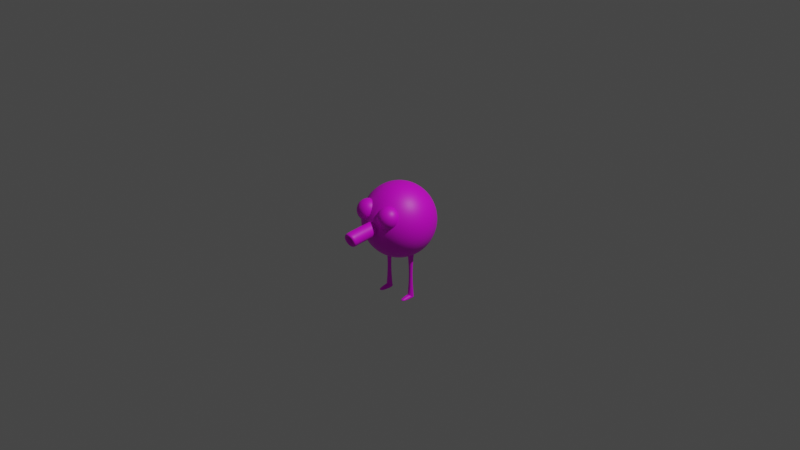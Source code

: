 # Source: qbert.blend  (saved by Blender 2.82.7; exported with 4.5.12 LTS)
import bpy
from mathutils import Matrix  # noqa: F401  (used for matrix-valued properties, if any)

bpy.ops.wm.read_factory_settings(use_empty=True)
scene = bpy.context.scene
scene.name = 'Scene'

# ---- collections
col_collection = bpy.data.collections.new('Collection'); scene.collection.children.link(col_collection)

# ---- images (referenced by path relative to the original .blend; pixels are not part of the script)
import os
ASSET_DIR = os.environ.get("B2B_ASSET_DIR", "")  # directory of the original .blend (textures are referenced by path, not embedded)
HERE = os.path.dirname(os.path.abspath(__file__))  # packed textures are extracted next to this script under _unpacked/

def load_image(name, relpath, width, height, colorspace="sRGB"):
    """Load a texture the original file referenced (path relative to the .blend, or extracted next to this script)."""
    p = next((c for c in (os.path.join(HERE, relpath), os.path.join(ASSET_DIR, relpath)) if relpath and os.path.exists(c)), "")
    if p:
        img = bpy.data.images.load(p, check_existing=True)
        img.name = name
    else:  # same state as the original file: an image datablock whose file is absent (Cycles renders it pink)
        img = bpy.data.images.new(name, width, height)
        img.source = "FILE"
        img.filepath = "//" + (relpath or name)
    img.colorspace_settings.name = colorspace
    return img
img_material_001_base_color = load_image('Material.001 Base Color', 'Material.001 Base Color.png', 1024, 1024, 'sRGB')

# ---- materials (node trees are filled in below, after node groups)
mat_material_001 = bpy.data.materials.new('Material.001')
mat_material_001.use_transparent_shadow = False

# ---- material node trees
mat_material_001.use_nodes = True; mat_material_001.node_tree.nodes.clear()
_N = mat_material_001.node_tree.nodes; _L = mat_material_001.node_tree.links
n0 = _N.new('ShaderNodeOutputMaterial'); n0.name = 'Material Output'; n0.location = (300, 300)
n1 = _N.new('ShaderNodeBsdfPrincipled'); n1.name = 'Principled BSDF'; n1.location = (10, 300)
n1.distribution = 'GGX'
n1.subsurface_method = 'BURLEY'
n1.inputs[3].default_value = 1.45
n1.inputs[27].default_value = (0.0, 0.0, 0.0, 1.0)
n1.inputs[28].default_value = 1.0
n2 = _N.new('ShaderNodeTexImage'); n2.name = 'Image Texture'; n2.location = (-280, 280)
n2.image = img_material_001_base_color
_L.new(n1.outputs[0], n0.inputs[0])
_L.new(n2.outputs[0], n1.inputs[0])
n0.is_active_output = True

# ---- world
world_world = bpy.data.worlds.new('World'); scene.world = world_world
world_world.use_nodes = True; world_world.node_tree.nodes.clear()
_N = world_world.node_tree.nodes; _L = world_world.node_tree.links
n0 = _N.new('ShaderNodeOutputWorld'); n0.name = 'World Output'; n0.location = (300, 300)
n1 = _N.new('ShaderNodeBackground'); n1.name = 'Background'; n1.location = (10, 300)
n1.inputs[0].default_value = (0.05088, 0.05088, 0.05088, 1.0)
_L.new(n1.outputs[0], n0.inputs[0])
n0.is_active_output = True
world_world.color = (0.05088, 0.05088, 0.05088)
world_world.use_sun_shadow = False
world_world.sun_shadow_jitter_overblur = 0.0

# ---- cameras
cam_camera = bpy.data.cameras.new('Camera')
cam_camera.clip_end = 100.0
cam_camera.ortho_scale = 7.314

# ---- lights
light_light = bpy.data.lights.new('Light', 'POINT')
light_light.transmission_factor = 0.0
light_light.energy = 1000.0
light_light.shadow_soft_size = 0.1
light_light.shadow_maximum_resolution = 0.006
light_light.use_absolute_resolution = True

# ---- meshes
me_cube_004 = bpy.data.meshes.new('Cube.004')
me_cube_004.from_pydata([(-0.025, -0.025, -0.01345), (-0.01343, -0.02618, 0.01345), (-0.025, 0.025, -0.01616), (-0.025, 0.025, 0.01616), (0.025, -0.025, -0.01345), (0.01245, -0.02598, 0.01345), (0.025, 0.025, -0.0159), (0.025, 0.025, 0.0159), (-0.02207, -0.07564, -0.01202), (-0.007846, -0.07564, -0.0007806), (0.008783, -0.07564, -1.851e-06), (0.01826, -0.07564, -0.01128), (-0.09597, 0.1614, 0.6375), (-0.09597, 0.1979, 0.59), (-0.09597, 0.2208, 0.5346), (-0.09597, 0.2286, 0.4753), (-0.09597, 0.2208, 0.4159), (-0.09597, 0.1979, 0.3605), (-0.09597, 0.1614, 0.313), (-0.09597, 0.1139, 0.2766), (-0.09597, 0.05854, 0.2536), (-0.07325, 0.05402, 0.6969), (-0.05207, 0.1051, 0.674), (-0.03389, 0.149, 0.6375), (-0.01993, 0.1827, 0.59), (-0.01116, 0.2039, 0.5346), (-0.008171, 0.2111, 0.4753), (-0.01116, 0.2039, 0.4159), (-0.01993, 0.1827, 0.3605), (-0.03389, 0.149, 0.313), (-0.05207, 0.1051, 0.2766), (-0.07325, 0.05402, 0.2536), (-0.05398, 0.04115, 0.6969), (-0.01485, 0.08028, 0.674), (0.01875, 0.1139, 0.6375), (0.04453, 0.1397, 0.59), (0.06073, 0.1559, 0.5346), (0.06626, 0.1614, 0.4753), (0.06074, 0.1559, 0.4159), (0.04453, 0.1397, 0.3605), (0.01875, 0.1139, 0.313), (-0.01485, 0.08028, 0.2766), (-0.05398, 0.04115, 0.2536), (-0.04111, 0.02188, 0.6969), (0.01001, 0.04306, 0.674), (0.05391, 0.06124, 0.6375), (0.0876, 0.0752, 0.59), (0.1088, 0.08397, 0.5346), (0.116, 0.08696, 0.4753), (0.1088, 0.08397, 0.4159), (0.0876, 0.0752, 0.3605), (0.05391, 0.06124, 0.313), (0.01001, 0.04306, 0.2766), (-0.04111, 0.02188, 0.2536), (-0.03659, -0.0008398, 0.6969), (0.01875, -0.0008398, 0.674), (0.06626, -0.0008398, 0.6375), (0.1027, -0.0008399, 0.59), (0.1256, -0.0008399, 0.5346), (0.1335, -0.0008398, 0.4753), (0.1256, -0.0008398, 0.4159), (0.1027, -0.0008399, 0.3605), (0.06626, -0.0008398, 0.313), (0.01875, -0.0008398, 0.2766), (-0.03659, -0.0008398, 0.2536), (-0.04111, -0.02356, 0.6969), (0.01001, -0.04474, 0.674), (0.05391, -0.06292, 0.6375), (0.0876, -0.07688, 0.59), (0.1088, -0.08565, 0.5346), (0.116, -0.08864, 0.4753), (0.1088, -0.08565, 0.4159), (0.0876, -0.07688, 0.3605), (0.05391, -0.06292, 0.313), (0.01001, -0.04474, 0.2766), (-0.04111, -0.02356, 0.2536), (-0.05398, -0.04283, 0.6969), (-0.01485, -0.08196, 0.674), (0.01875, -0.1156, 0.6375), (0.04453, -0.1413, 0.59), (0.06073, -0.1575, 0.5346), (0.06626, -0.1631, 0.4753), (0.06073, -0.1575, 0.4159), (0.04453, -0.1413, 0.3605), (0.01875, -0.1156, 0.313), (-0.01485, -0.08196, 0.2766), (-0.05398, -0.04283, 0.2536), (-0.07325, -0.0557, 0.6969), (-0.05207, -0.1068, 0.674), (-0.03389, -0.1507, 0.6375), (-0.01993, -0.1844, 0.59), (-0.01116, -0.2056, 0.5346), (-0.008171, -0.2128, 0.4753), (-0.01116, -0.2056, 0.4159), (-0.01993, -0.1844, 0.3605), (-0.03389, -0.1507, 0.313), (-0.05207, -0.1068, 0.2766), (-0.07325, -0.0557, 0.2536), (-0.09597, -0.06022, 0.6969), (-0.09597, -0.1156, 0.674), (-0.09597, -0.1631, 0.6375), (-0.09597, -0.1995, 0.59), (-0.09597, -0.2225, 0.5346), (-0.09597, -0.2303, 0.4753), (-0.09597, -0.2225, 0.4159), (-0.09597, -0.1995, 0.3605), (-0.09597, -0.1631, 0.313), (-0.09597, -0.1156, 0.2766), (-0.09597, -0.06022, 0.2536), (-0.1187, -0.0557, 0.6969), (-0.1399, -0.1068, 0.674), (-0.1581, -0.1507, 0.6375), (-0.172, -0.1844, 0.59), (-0.1808, -0.2056, 0.5346), (-0.1838, -0.2128, 0.4753), (-0.1808, -0.2056, 0.4159), (-0.172, -0.1844, 0.3605), (-0.1581, -0.1507, 0.313), (-0.1399, -0.1068, 0.2766), (-0.1187, -0.0557, 0.2536), (-0.138, -0.04283, 0.6969), (-0.1771, -0.08196, 0.674), (-0.2107, -0.1156, 0.6375), (-0.2365, -0.1413, 0.59), (-0.2527, -0.1575, 0.5346), (-0.2582, -0.1631, 0.4753), (-0.2527, -0.1575, 0.4159), (-0.2365, -0.1413, 0.3605), (-0.2107, -0.1156, 0.313), (-0.1771, -0.08196, 0.2766), (-0.138, -0.04283, 0.2536), (-0.1508, -0.02356, 0.6969), (-0.202, -0.04474, 0.674), (-0.2459, -0.06292, 0.6375), (-0.2795, -0.07688, 0.59), (-0.3007, -0.08565, 0.5346), (-0.3079, -0.08864, 0.4753), (-0.3007, -0.08565, 0.4159), (-0.2795, -0.07688, 0.3605), (-0.2459, -0.06292, 0.313), (-0.202, -0.04474, 0.2766), (-0.1508, -0.02356, 0.2536), (-0.1554, -0.0008398, 0.6969), (-0.2107, -0.0008398, 0.674), (-0.2582, -0.0008398, 0.6375), (-0.2947, -0.0008397, 0.59), (-0.3176, -0.0008398, 0.5346), (-0.3254, -0.0008397, 0.4753), (-0.3176, -0.0008397, 0.4159), (-0.2947, -0.0008398, 0.3605), (-0.2582, -0.0008398, 0.313), (-0.2107, -0.0008398, 0.2766), (-0.1554, -0.0008398, 0.2536), (-0.1508, 0.02188, 0.6969), (-0.202, 0.04306, 0.674), (-0.2459, 0.06124, 0.6375), (-0.2795, 0.0752, 0.59), (-0.3007, 0.08397, 0.5346), (-0.3079, 0.08696, 0.4753), (-0.3007, 0.08397, 0.4159), (-0.2795, 0.0752, 0.3605), (-0.2459, 0.06124, 0.313), (-0.202, 0.04306, 0.2766), (-0.1508, 0.02188, 0.2536), (-0.138, 0.04115, 0.6969), (-0.1771, 0.08028, 0.674), (-0.2107, 0.1139, 0.6375), (-0.2365, 0.1397, 0.59), (-0.2527, 0.1559, 0.5346), (-0.2582, 0.1614, 0.4753), (-0.2527, 0.1559, 0.4159), (-0.2365, 0.1397, 0.3605), (-0.2107, 0.1139, 0.313), (-0.1771, 0.08028, 0.2766), (-0.138, 0.04115, 0.2536), (-0.1187, 0.05402, 0.6969), (-0.1399, 0.1051, 0.674), (-0.1581, 0.149, 0.6375), (-0.172, 0.1827, 0.59), (-0.1808, 0.2039, 0.5346), (-0.1838, 0.2111, 0.4753), (-0.1808, 0.2039, 0.4159), (-0.172, 0.1827, 0.3605), (-0.1581, 0.149, 0.313), (-0.1399, 0.1051, 0.2766), (-0.1187, 0.05402, 0.2536), (-0.09597, -0.0008399, 0.7047), (-0.09597, 0.05854, 0.6969), (-0.09597, 0.1139, 0.674), (-0.09597, -0.0008398, 0.2458), (-0.09424, -0.2727, 0.5229), (-0.09424, -0.3661, 0.5153), (-0.07709, -0.2725, 0.5195), (-0.07709, -0.3656, 0.5119), (-0.06257, -0.2717, 0.5098), (-0.06257, -0.3639, 0.5022), (-0.05289, -0.2705, 0.4953), (-0.05289, -0.3615, 0.4878), (-0.0495, -0.2692, 0.4782), (-0.0495, -0.3585, 0.4709), (-0.05292, -0.2678, 0.4611), (-0.05292, -0.3554, 0.4539), (-0.06262, -0.2666, 0.4466), (-0.06262, -0.3527, 0.4396), (-0.07715, -0.2658, 0.4369), (-0.07715, -0.3508, 0.43), (-0.09428, -0.2655, 0.4335), (-0.09428, -0.3502, 0.4266), (-0.1114, -0.2658, 0.4369), (-0.1114, -0.3509, 0.4299), (-0.126, -0.2665, 0.4465), (-0.126, -0.3527, 0.4395), (-0.1357, -0.2677, 0.461), (-0.1357, -0.3555, 0.4538), (-0.1391, -0.2691, 0.4782), (-0.1391, -0.3586, 0.4708), (-0.1357, -0.2704, 0.4953), (-0.1357, -0.3616, 0.4878), (-0.126, -0.2716, 0.5098), (-0.126, -0.364, 0.5022), (-0.1114, -0.2724, 0.5195), (-0.1114, -0.3656, 0.5119), (-0.09435, -0.2145, 0.5276), (-0.07725, -0.2143, 0.5242), (-0.06276, -0.2136, 0.5145), (-0.0531, -0.2124, 0.5), (-0.04972, -0.2111, 0.483), (-0.05312, -0.2097, 0.4659), (-0.06281, -0.2085, 0.4515), (-0.0773, -0.2077, 0.4418), (-0.09439, -0.2074, 0.4384), (-0.1115, -0.2076, 0.4418), (-0.126, -0.2084, 0.4514), (-0.1357, -0.2095, 0.4659), (-0.1391, -0.2109, 0.483), (-0.1357, -0.2122, 0.5), (-0.126, -0.2134, 0.5145), (-0.1115, -0.2142, 0.5242), (-0.09422, -0.3191, 0.5199), (-0.07706, -0.3187, 0.5165), (-0.06253, -0.3176, 0.5069), (-0.05284, -0.3159, 0.4924), (-0.04944, -0.3139, 0.4754), (-0.05287, -0.3119, 0.4583), (-0.06258, -0.3102, 0.4439), (-0.07711, -0.3091, 0.4342), (-0.09426, -0.3087, 0.4308), (-0.1114, -0.309, 0.4342), (-0.126, -0.3102, 0.4438), (-0.1357, -0.3119, 0.4583), (-0.1391, -0.3139, 0.4753), (-0.1357, -0.3159, 0.4924), (-0.126, -0.3176, 0.5069), (-0.1114, -0.3187, 0.5166), (-0.09422, -0.3438, 0.517), (-0.07707, -0.3432, 0.5136), (-0.06254, -0.3415, 0.504), (-0.05285, -0.339, 0.4897), (-0.04946, -0.3361, 0.4728), (-0.05288, -0.3332, 0.4559), (-0.06259, -0.3308, 0.4415), (-0.07712, -0.3292, 0.4319), (-0.09426, -0.3286, 0.4285), (-0.1114, -0.3292, 0.4319), (-0.126, -0.3308, 0.4414), (-0.1357, -0.3333, 0.4558), (-0.1391, -0.3362, 0.4727), (-0.1357, -0.3391, 0.4897), (-0.126, -0.3416, 0.504), (-0.1114, -0.3432, 0.5136), (-0.09219, -0.33, 0.4855), (-0.09423, -0.3301, 0.4859), (-0.09046, -0.3297, 0.4843), (-0.0893, -0.3292, 0.4826), (-0.0889, -0.3287, 0.4807), (-0.08931, -0.3282, 0.4787), (-0.09046, -0.3277, 0.477), (-0.09219, -0.3274, 0.4759), (-0.09423, -0.3273, 0.4755), (-0.09628, -0.3274, 0.4759), (-0.09801, -0.3277, 0.477), (-0.09917, -0.3282, 0.4787), (-0.09958, -0.3287, 0.4806), (-0.09917, -0.3292, 0.4826), (-0.09801, -0.3297, 0.4843), (-0.09627, -0.33, 0.4855), (-0.06255, -0.3897, 0.4977), (-0.05286, -0.3861, 0.4836), (-0.07712, -0.3715, 0.4269), (-0.09426, -0.3706, 0.4236), (-0.09422, -0.393, 0.5104), (-0.07707, -0.3921, 0.5071), (-0.1391, -0.3819, 0.467), (-0.1357, -0.3862, 0.4836), (-0.05289, -0.3775, 0.4504), (-0.0626, -0.3739, 0.4363), (-0.126, -0.3739, 0.4362), (-0.1357, -0.3776, 0.4503), (-0.1114, -0.3922, 0.5071), (-0.04947, -0.3818, 0.467), (-0.1114, -0.3715, 0.4268), (-0.126, -0.3898, 0.4977), (-0.06989, -0.3948, 0.4888), (-0.08109, -0.3808, 0.4344), (-0.09421, -0.3974, 0.4986), (-0.1287, -0.3889, 0.4651), (-0.0625, -0.3853, 0.4525), (-0.1186, -0.3828, 0.4415), (-0.1074, -0.3968, 0.496), (-0.06247, -0.392, 0.478), (-0.09424, -0.3802, 0.4319), (-0.08103, -0.3967, 0.496), (-0.1261, -0.3922, 0.4779), (-0.06994, -0.3826, 0.4417), (-0.1261, -0.3856, 0.4524), (-0.05987, -0.3886, 0.4652), (-0.1074, -0.3809, 0.4343), (-0.1186, -0.395, 0.4888), (-0.08119, -0.3848, 0.4797), (-0.08718, -0.3773, 0.4506), (-0.09422, -0.3863, 0.4849), (-0.1127, -0.3817, 0.467), (-0.07722, -0.3797, 0.4602), (-0.1073, -0.3784, 0.4544), (-0.1013, -0.3859, 0.4836), (-0.0772, -0.3833, 0.4739), (-0.09423, -0.377, 0.4492), (-0.08716, -0.3859, 0.4836), (-0.1113, -0.3835, 0.4739), (-0.08121, -0.3783, 0.4544), (-0.1113, -0.3799, 0.4602), (-0.07581, -0.3815, 0.4671), (-0.1013, -0.3774, 0.4505), (-0.1073, -0.385, 0.4797), (-0.1838, 0.02049, -0.004377), (-0.1838, 0.02049, 0.2824), (-0.1766, 0.01905, -0.004377), (-0.1766, 0.01905, 0.2824), (-0.1704, 0.01495, -0.004377), (-0.1704, 0.01495, 0.2824), (-0.1663, 0.008809, -0.004377), (-0.1663, 0.008809, 0.2824), (-0.1649, 0.001565, -0.004377), (-0.1649, 0.001565, 0.2824), (-0.1663, -0.005678, -0.004377), (-0.1663, -0.005678, 0.2824), (-0.1704, -0.01182, -0.004377), (-0.1704, -0.01182, 0.2824), (-0.1766, -0.01592, -0.004377), (-0.1766, -0.01592, 0.2824), (-0.1838, -0.01736, -0.004377), (-0.1838, -0.01736, 0.2824), (-0.191, -0.01592, -0.004377), (-0.191, -0.01592, 0.2824), (-0.1972, -0.01182, -0.004377), (-0.1972, -0.01182, 0.2824), (-0.2013, -0.005678, -0.004377), (-0.2013, -0.005678, 0.2824), (-0.2027, 0.001565, -0.004377), (-0.2027, 0.001565, 0.2824), (-0.2013, 0.008809, -0.004377), (-0.2013, 0.008809, 0.2824), (-0.1972, 0.01495, -0.004377), (-0.1972, 0.01495, 0.2824), (-0.191, 0.01905, -0.004377), (-0.191, 0.01905, 0.2824), (-0.1838, 0.009085, 0.139), (-0.1809, 0.008513, 0.139), (-0.1785, 0.006883, 0.139), (-0.1768, 0.004443, 0.139), (-0.1763, 0.001565, 0.139), (-0.1768, -0.001312, 0.139), (-0.1785, -0.003752, 0.139), (-0.1809, -0.005382, 0.139), (-0.1838, -0.005954, 0.139), (-0.1867, -0.005382, 0.139), (-0.1891, -0.003752, 0.139), (-0.1907, -0.001312, 0.139), (-0.1913, 0.001565, 0.139), (-0.1907, 0.004443, 0.139), (-0.1891, 0.006883, 0.139), (-0.1867, 0.008513, 0.139), (6.544e-05, 0.02049, 0.001369), (6.544e-05, 0.02049, 0.2882), (0.007309, 0.01905, 0.001369), (0.007309, 0.01905, 0.2882), (0.01345, 0.01495, 0.001369), (0.01345, 0.01495, 0.2882), (0.01755, 0.008809, 0.001369), (0.01755, 0.008809, 0.2882), (0.01899, 0.001565, 0.001369), (0.01899, 0.001565, 0.2882), (0.01755, -0.005678, 0.001369), (0.01755, -0.005678, 0.2882), (0.01345, -0.01182, 0.001369), (0.01345, -0.01182, 0.2882), (0.007309, -0.01592, 0.001369), (0.007309, -0.01592, 0.2882), (6.544e-05, -0.01736, 0.001369), (6.544e-05, -0.01736, 0.2882), (-0.007178, -0.01592, 0.001369), (-0.007178, -0.01592, 0.2882), (-0.01332, -0.01182, 0.001369), (-0.01332, -0.01182, 0.2882), (-0.01742, -0.005678, 0.001369), (-0.01742, -0.005678, 0.2882), (-0.01886, 0.001565, 0.001369), (-0.01886, 0.001565, 0.2882), (-0.01742, 0.008809, 0.001369), (-0.01742, 0.008809, 0.2882), (-0.01332, 0.01495, 0.001369), (-0.01332, 0.01495, 0.2882), (-0.007178, 0.01905, 0.001369), (-0.007178, 0.01905, 0.2882), (6.544e-05, 0.008784, 0.1448), (0.002828, 0.008235, 0.1448), (0.00517, 0.00667, 0.1448), (0.006735, 0.004328, 0.1448), (0.007285, 0.001565, 0.1448), (0.006735, -0.001197, 0.1448), (0.00517, -0.003539, 0.1448), (0.002828, -0.005104, 0.1448), (6.544e-05, -0.005654, 0.1448), (-0.002697, -0.005104, 0.1448), (-0.005039, -0.003539, 0.1448), (-0.006604, -0.001197, 0.1448), (-0.007154, 0.001565, 0.1448), (-0.006604, 0.004328, 0.1448), (-0.005039, 0.00667, 0.1448), (-0.002697, 0.008235, 0.1448), (-0.2092, -0.02652, -0.01531), (-0.1974, -0.02772, 0.01226), (-0.2092, 0.02473, -0.01809), (-0.2092, 0.02473, 0.01503), (-0.158, -0.02652, -0.01531), (-0.1709, -0.02752, 0.01226), (-0.158, 0.02473, -0.01783), (-0.158, 0.02473, 0.01477), (-0.2062, -0.07843, -0.01384), (-0.1917, -0.07843, -0.002327), (-0.1746, -0.07843, -0.001529), (-0.1649, -0.07843, -0.01309), (-0.1446, -0.1624, 0.6203), (-0.1272, -0.1761, 0.6053), (-0.1176, -0.1885, 0.5835), (-0.1174, -0.1978, 0.5582), (-0.1266, -0.2024, 0.5334), (-0.1438, -0.2017, 0.5128), (-0.1664, -0.1958, 0.4996), (-0.1506, -0.1701, 0.6235), (-0.1381, -0.1905, 0.6112), (-0.1319, -0.2073, 0.5912), (-0.1329, -0.2181, 0.5666), (-0.1409, -0.2211, 0.5412), (-0.1547, -0.216, 0.5188), (-0.1723, -0.2035, 0.5028), (-0.1592, -0.1749, 0.6264), (-0.154, -0.1994, 0.6165), (-0.1526, -0.2189, 0.5982), (-0.1553, -0.2307, 0.5742), (-0.1617, -0.2328, 0.5482), (-0.1706, -0.225, 0.5241), (-0.1809, -0.2084, 0.5057), (-0.1692, -0.1761, 0.6285), (-0.1725, -0.2015, 0.6204), (-0.1768, -0.2217, 0.6033), (-0.1815, -0.2337, 0.5797), (-0.1858, -0.2355, 0.5533), (-0.1891, -0.2271, 0.528), (-0.1909, -0.2095, 0.5078), (-0.179, -0.1734, 0.6296), (-0.1907, -0.1965, 0.6223), (-0.2006, -0.2151, 0.6058), (-0.2072, -0.2266, 0.5824), (-0.2096, -0.229, 0.5558), (-0.2073, -0.222, 0.5299), (-0.2008, -0.2068, 0.5088), (-0.1872, -0.1672, 0.6293), (-0.2059, -0.1851, 0.6219), (-0.2204, -0.2003, 0.6052), (-0.2287, -0.2105, 0.5818), (-0.2294, -0.2141, 0.5552), (-0.2225, -0.2107, 0.5295), (-0.209, -0.2006, 0.5086), (-0.1926, -0.1585, 0.6279), (-0.2157, -0.1691, 0.6193), (-0.2333, -0.1793, 0.6018), (-0.2427, -0.1878, 0.5781), (-0.2423, -0.1932, 0.5517), (-0.2324, -0.1946, 0.5268), (-0.2143, -0.192, 0.5071), (-0.1942, -0.1487, 0.6255), (-0.2188, -0.1509, 0.6148), (-0.2373, -0.1556, 0.5959), (-0.2469, -0.1621, 0.5717), (-0.2463, -0.1694, 0.5459), (-0.2354, -0.1764, 0.5224), (-0.216, -0.1821, 0.5047), (-0.1919, -0.1392, 0.6224), (-0.2145, -0.1332, 0.6091), (-0.2317, -0.1325, 0.5885), (-0.2409, -0.1372, 0.5637), (-0.2407, -0.1464, 0.5385), (-0.2311, -0.1588, 0.5167), (-0.2137, -0.1726, 0.5017), (-0.1674, -0.1494, 0.6263), (-0.1909, -0.1855, 0.4956), (0.01961, -0.121, 0.6058), (0.03704, -0.1227, 0.5854), (0.04648, -0.1302, 0.5614), (0.0465, -0.1422, 0.5374), (0.03709, -0.157, 0.517), (0.0197, -0.1723, 0.5035), (-0.003045, -0.1858, 0.4987), (0.02184, -0.1298, 0.6106), (0.04114, -0.1389, 0.5944), (0.05184, -0.1514, 0.5731), (0.0523, -0.1652, 0.5501), (0.04246, -0.1782, 0.5288), (0.0238, -0.1886, 0.5124), (-0.000824, -0.1946, 0.5036), (0.02011, -0.1383, 0.6161), (0.03796, -0.1547, 0.6045), (0.04768, -0.1719, 0.5864), (0.0478, -0.1874, 0.5645), (0.03829, -0.1988, 0.5421), (0.02062, -0.2043, 0.5226), (-0.002548, -0.2031, 0.5091), (0.01471, -0.1452, 0.6215), (0.02797, -0.1674, 0.6144), (0.03463, -0.1886, 0.5993), (0.03367, -0.2055, 0.5784), (0.02524, -0.2155, 0.5549), (0.01063, -0.2171, 0.5325), (-0.007953, -0.21, 0.5144), (0.006441, -0.1495, 0.6258), (0.0127, -0.1754, 0.6224), (0.01468, -0.199, 0.6098), (0.01208, -0.2167, 0.5898), (0.005291, -0.2258, 0.5654), (-0.004645, -0.225, 0.5405), (-0.01622, -0.2143, 0.5188), (-0.003425, -0.1505, 0.6285), (-0.005532, -0.1772, 0.6274), (-0.009142, -0.2014, 0.6163), (-0.01371, -0.2193, 0.5968), (-0.01853, -0.2283, 0.572), (-0.02287, -0.2269, 0.5455), (-0.02608, -0.2153, 0.5215), (-0.01339, -0.148, 0.6291), (-0.02395, -0.1727, 0.6286), (-0.0332, -0.1955, 0.6178), (-0.03975, -0.213, 0.5985), (-0.04259, -0.2224, 0.5735), (-0.04129, -0.2224, 0.5467), (-0.03605, -0.2129, 0.5221), (-0.02194, -0.1425, 0.6276), (-0.03974, -0.1626, 0.6258), (-0.05383, -0.1823, 0.6142), (-0.06208, -0.1986, 0.5945), (-0.06322, -0.2091, 0.5698), (-0.05708, -0.2122, 0.5439), (-0.0446, -0.2074, 0.5206), (-0.02776, -0.1348, 0.6242), (-0.05051, -0.1483, 0.6194), (-0.0679, -0.1636, 0.6058), (-0.07731, -0.1784, 0.5855), (-0.07729, -0.1904, 0.5615), (-0.06785, -0.1979, 0.5375), (-0.05042, -0.1996, 0.5171), (-0.003142, -0.1252, 0.6194), (-0.02767, -0.1954, 0.5035)], [], [(0, 1, 3, 2), (2, 3, 7, 6), (6, 7, 5, 4), (5, 1, 9, 10), (2, 6, 4, 0), (7, 3, 1, 5), (11, 10, 9, 8), (4, 5, 10, 11), (1, 0, 8, 9), (0, 4, 11, 8), (15, 14, 25, 26), (12, 188, 22, 23), (19, 18, 29, 30), (16, 15, 26, 27), (13, 12, 23, 24), (20, 19, 30, 31), (187, 186, 21), (17, 16, 27, 28), (14, 13, 24, 25), (189, 20, 31), (188, 187, 21, 22), (18, 17, 28, 29), (31, 30, 41, 42), (21, 186, 32), (28, 27, 38, 39), (25, 24, 35, 36), (189, 31, 42), (22, 21, 32, 33), (29, 28, 39, 40), (26, 25, 36, 37), (23, 22, 33, 34), (30, 29, 40, 41), (27, 26, 37, 38), (24, 23, 34, 35), (34, 33, 44, 45), (41, 40, 51, 52), (38, 37, 48, 49), (35, 34, 45, 46), (42, 41, 52, 53), (32, 186, 43), (39, 38, 49, 50), (36, 35, 46, 47), (189, 42, 53), (33, 32, 43, 44), (40, 39, 50, 51), (37, 36, 47, 48), (189, 53, 64), (44, 43, 54, 55), (51, 50, 61, 62), (48, 47, 58, 59), (45, 44, 55, 56), (52, 51, 62, 63), (49, 48, 59, 60), (46, 45, 56, 57), (53, 52, 63, 64), (43, 186, 54), (50, 49, 60, 61), (47, 46, 57, 58), (57, 56, 67, 68), (64, 63, 74, 75), (54, 186, 65), (61, 60, 71, 72), (58, 57, 68, 69), (189, 64, 75), (55, 54, 65, 66), (62, 61, 72, 73), (59, 58, 69, 70), (56, 55, 66, 67), (63, 62, 73, 74), (60, 59, 70, 71), (67, 66, 77, 78), (74, 73, 84, 85), (71, 70, 81, 82), (68, 67, 78, 79), (75, 74, 85, 86), (65, 186, 76), (72, 71, 82, 83), (69, 68, 79, 80), (189, 75, 86), (66, 65, 76, 77), (73, 72, 83, 84), (70, 69, 80, 81), (80, 79, 90, 91), (189, 86, 97), (77, 76, 87, 88), (84, 83, 94, 95), (81, 80, 91, 92), (78, 77, 88, 89), (85, 84, 95, 96), (82, 81, 92, 93), (79, 78, 89, 90), (86, 85, 96, 97), (76, 186, 87), (83, 82, 93, 94), (90, 89, 100, 101), (97, 96, 107, 108), (87, 186, 98), (94, 93, 104, 105), (91, 90, 101, 102), (189, 97, 108), (88, 87, 98, 99), (95, 94, 105, 106), (92, 91, 102, 103), (89, 88, 99, 100), (96, 95, 106, 107), (93, 92, 103, 104), (103, 102, 113, 114), (100, 99, 110, 111), (107, 106, 117, 118), (104, 103, 114, 115), (101, 100, 111, 112), (108, 107, 118, 119), (98, 186, 109), (105, 104, 115, 116), (102, 101, 112, 113), (189, 108, 119), (99, 98, 109, 110), (106, 105, 116, 117), (113, 112, 123, 124), (189, 119, 130), (110, 109, 120, 121), (117, 116, 127, 128), (114, 113, 124, 125), (111, 110, 121, 122), (118, 117, 128, 129), (115, 114, 125, 126), (112, 111, 122, 123), (119, 118, 129, 130), (109, 186, 120), (116, 115, 126, 127), (126, 125, 136, 137), (123, 122, 133, 134), (130, 129, 140, 141), (120, 186, 131), (127, 126, 137, 138), (124, 123, 134, 135), (189, 130, 141), (121, 120, 131, 132), (128, 127, 138, 139), (125, 124, 135, 136), (122, 121, 132, 133), (129, 128, 139, 140), (136, 135, 146, 147), (133, 132, 143, 144), (140, 139, 150, 151), (137, 136, 147, 148), (134, 133, 144, 145), (141, 140, 151, 152), (131, 186, 142), (138, 137, 148, 149), (135, 134, 145, 146), (189, 141, 152), (132, 131, 142, 143), (139, 138, 149, 150), (149, 148, 159, 160), (146, 145, 156, 157), (189, 152, 163), (143, 142, 153, 154), (150, 149, 160, 161), (147, 146, 157, 158), (144, 143, 154, 155), (151, 150, 161, 162), (148, 147, 158, 159), (145, 144, 155, 156), (152, 151, 162, 163), (142, 186, 153), (159, 158, 169, 170), (156, 155, 166, 167), (163, 162, 173, 174), (153, 186, 164), (160, 159, 170, 171), (157, 156, 167, 168), (189, 163, 174), (154, 153, 164, 165), (161, 160, 171, 172), (158, 157, 168, 169), (155, 154, 165, 166), (162, 161, 172, 173), (172, 171, 182, 183), (169, 168, 179, 180), (166, 165, 176, 177), (173, 172, 183, 184), (170, 169, 180, 181), (167, 166, 177, 178), (174, 173, 184, 185), (164, 186, 175), (171, 170, 181, 182), (168, 167, 178, 179), (189, 174, 185), (165, 164, 175, 176), (175, 186, 187), (182, 181, 16, 17), (179, 178, 13, 14), (189, 185, 20), (176, 175, 187, 188), (183, 182, 17, 18), (180, 179, 14, 15), (177, 176, 188, 12), (184, 183, 18, 19), (181, 180, 15, 16), (178, 177, 12, 13), (185, 184, 19, 20), (254, 191, 193, 255), (255, 193, 195, 256), (256, 195, 197, 257), (257, 197, 199, 258), (258, 199, 201, 259), (259, 201, 203, 260), (260, 203, 205, 261), (261, 205, 207, 262), (262, 207, 209, 263), (263, 209, 211, 264), (264, 211, 213, 265), (265, 213, 215, 266), (266, 215, 217, 267), (267, 217, 219, 268), (325, 318, 272, 273), (268, 219, 221, 269), (269, 221, 191, 254), (198, 200, 227, 226), (220, 253, 238, 190), (208, 210, 232, 231), (218, 220, 237, 236), (194, 196, 225, 224), (204, 206, 230, 229), (190, 192, 223, 222), (214, 216, 235, 234), (200, 202, 228, 227), (210, 212, 233, 232), (220, 190, 222, 237), (196, 198, 226, 225), (206, 208, 231, 230), (216, 218, 236, 235), (192, 194, 224, 223), (202, 204, 229, 228), (212, 214, 234, 233), (218, 252, 253, 220), (216, 251, 252, 218), (214, 250, 251, 216), (212, 249, 250, 214), (210, 248, 249, 212), (208, 247, 248, 210), (206, 246, 247, 208), (204, 245, 246, 206), (202, 244, 245, 204), (200, 243, 244, 202), (198, 242, 243, 200), (196, 241, 242, 198), (194, 240, 241, 196), (192, 239, 240, 194), (190, 238, 239, 192), (253, 269, 254, 238), (252, 268, 269, 253), (251, 267, 268, 252), (250, 266, 267, 251), (249, 265, 266, 250), (248, 264, 265, 249), (247, 263, 264, 248), (246, 262, 263, 247), (245, 261, 262, 246), (244, 260, 261, 245), (243, 259, 260, 244), (242, 258, 259, 243), (241, 257, 258, 242), (240, 256, 257, 241), (239, 255, 256, 240), (238, 254, 255, 239), (270, 271, 285, 284, 283, 282, 281, 280, 279, 278, 277, 276, 275, 274, 273, 272), (326, 319, 277, 278), (327, 320, 271, 270), (328, 321, 282, 283), (329, 322, 275, 276), (330, 323, 280, 281), (320, 324, 285, 271), (331, 325, 273, 274), (332, 326, 278, 279), (333, 328, 283, 284), (318, 327, 270, 272), (319, 329, 276, 277), (321, 330, 281, 282), (322, 331, 274, 275), (323, 332, 279, 280), (324, 333, 284, 285), (221, 219, 301, 298), (211, 209, 300, 296), (201, 199, 299, 294), (215, 213, 297, 292), (205, 203, 295, 288), (195, 193, 291, 286), (219, 217, 293, 301), (209, 207, 289, 300), (199, 197, 287, 299), (191, 221, 298, 290), (213, 211, 296, 297), (203, 201, 294, 295), (217, 215, 292, 293), (193, 191, 290, 291), (207, 205, 288, 289), (197, 195, 286, 287), (298, 301, 317, 308), (296, 300, 316, 307), (294, 299, 315, 306), (292, 297, 314, 305), (288, 295, 313, 303), (286, 291, 311, 302), (301, 293, 312, 317), (300, 289, 310, 316), (299, 287, 309, 315), (290, 298, 308, 304), (297, 296, 307, 314), (295, 294, 306, 313), (293, 292, 305, 312), (291, 290, 304, 311), (289, 288, 303, 310), (287, 286, 302, 309), (308, 317, 333, 324), (307, 316, 332, 323), (306, 315, 331, 322), (305, 314, 330, 321), (303, 313, 329, 319), (302, 311, 327, 318), (317, 312, 328, 333), (316, 310, 326, 332), (315, 309, 325, 331), (304, 308, 324, 320), (314, 307, 323, 330), (313, 306, 322, 329), (312, 305, 321, 328), (311, 304, 320, 327), (310, 303, 319, 326), (309, 302, 318, 325), (366, 335, 337, 367), (367, 337, 339, 368), (368, 339, 341, 369), (369, 341, 343, 370), (370, 343, 345, 371), (371, 345, 347, 372), (372, 347, 349, 373), (373, 349, 351, 374), (374, 351, 353, 375), (375, 353, 355, 376), (376, 355, 357, 377), (377, 357, 359, 378), (378, 359, 361, 379), (379, 361, 363, 380), (380, 363, 365, 381), (381, 365, 335, 366), (364, 381, 366, 334), (362, 380, 381, 364), (360, 379, 380, 362), (358, 378, 379, 360), (356, 377, 378, 358), (354, 376, 377, 356), (352, 375, 376, 354), (350, 374, 375, 352), (348, 373, 374, 350), (346, 372, 373, 348), (344, 371, 372, 346), (342, 370, 371, 344), (340, 369, 370, 342), (338, 368, 369, 340), (336, 367, 368, 338), (334, 366, 367, 336), (414, 383, 385, 415), (415, 385, 387, 416), (416, 387, 389, 417), (417, 389, 391, 418), (418, 391, 393, 419), (419, 393, 395, 420), (420, 395, 397, 421), (421, 397, 399, 422), (422, 399, 401, 423), (423, 401, 403, 424), (424, 403, 405, 425), (425, 405, 407, 426), (426, 407, 409, 427), (427, 409, 411, 428), (428, 411, 413, 429), (429, 413, 383, 414), (412, 429, 414, 382), (410, 428, 429, 412), (408, 427, 428, 410), (406, 426, 427, 408), (404, 425, 426, 406), (402, 424, 425, 404), (400, 423, 424, 402), (398, 422, 423, 400), (396, 421, 422, 398), (394, 420, 421, 396), (392, 419, 420, 394), (390, 418, 419, 392), (388, 417, 418, 390), (386, 416, 417, 388), (384, 415, 416, 386), (382, 414, 415, 384), (430, 431, 433, 432), (432, 433, 437, 436), (436, 437, 435, 434), (435, 431, 439, 440), (432, 436, 434, 430), (437, 433, 431, 435), (441, 440, 439, 438), (434, 435, 440, 441), (431, 430, 438, 439), (430, 434, 441, 438), (445, 444, 451, 452), (443, 442, 449, 450), (448, 447, 454, 455), (446, 445, 452, 453), (444, 443, 450, 451), (442, 505, 449), (506, 448, 455), (447, 446, 453, 454), (455, 454, 461, 462), (453, 452, 459, 460), (451, 450, 457, 458), (449, 505, 456), (506, 455, 462), (454, 453, 460, 461), (452, 451, 458, 459), (450, 449, 456, 457), (458, 457, 464, 465), (456, 505, 463), (506, 462, 469), (461, 460, 467, 468), (459, 458, 465, 466), (457, 456, 463, 464), (462, 461, 468, 469), (460, 459, 466, 467), (506, 469, 476), (468, 467, 474, 475), (466, 465, 472, 473), (464, 463, 470, 471), (469, 468, 475, 476), (467, 466, 473, 474), (465, 464, 471, 472), (463, 505, 470), (471, 470, 477, 478), (476, 475, 482, 483), (474, 473, 480, 481), (472, 471, 478, 479), (470, 505, 477), (506, 476, 483), (475, 474, 481, 482), (473, 472, 479, 480), (483, 482, 489, 490), (481, 480, 487, 488), (479, 478, 485, 486), (477, 505, 484), (506, 483, 490), (482, 481, 488, 489), (480, 479, 486, 487), (478, 477, 484, 485), (484, 505, 491), (506, 490, 497), (489, 488, 495, 496), (487, 486, 493, 494), (485, 484, 491, 492), (490, 489, 496, 497), (488, 487, 494, 495), (486, 485, 492, 493), (496, 495, 502, 503), (494, 493, 500, 501), (492, 491, 498, 499), (497, 496, 503, 504), (495, 494, 501, 502), (493, 492, 499, 500), (491, 505, 498), (506, 497, 504), (510, 509, 516, 517), (508, 507, 514, 515), (513, 512, 519, 520), (511, 510, 517, 518), (509, 508, 515, 516), (507, 570, 514), (571, 513, 520), (512, 511, 518, 519), (520, 519, 526, 527), (518, 517, 524, 525), (516, 515, 522, 523), (514, 570, 521), (571, 520, 527), (519, 518, 525, 526), (517, 516, 523, 524), (515, 514, 521, 522), (523, 522, 529, 530), (521, 570, 528), (571, 527, 534), (526, 525, 532, 533), (524, 523, 530, 531), (522, 521, 528, 529), (527, 526, 533, 534), (525, 524, 531, 532), (571, 534, 541), (533, 532, 539, 540), (531, 530, 537, 538), (529, 528, 535, 536), (534, 533, 540, 541), (532, 531, 538, 539), (530, 529, 536, 537), (528, 570, 535), (536, 535, 542, 543), (541, 540, 547, 548), (539, 538, 545, 546), (537, 536, 543, 544), (535, 570, 542), (571, 541, 548), (540, 539, 546, 547), (538, 537, 544, 545), (548, 547, 554, 555), (546, 545, 552, 553), (544, 543, 550, 551), (542, 570, 549), (571, 548, 555), (547, 546, 553, 554), (545, 544, 551, 552), (543, 542, 549, 550), (549, 570, 556), (571, 555, 562), (554, 553, 560, 561), (552, 551, 558, 559), (550, 549, 556, 557), (555, 554, 561, 562), (553, 552, 559, 560), (551, 550, 557, 558), (561, 560, 567, 568), (559, 558, 565, 566), (557, 556, 563, 564), (562, 561, 568, 569), (560, 559, 566, 567), (558, 557, 564, 565), (556, 570, 563), (571, 562, 569)])
me_cube_004.polygons.foreach_set('use_smooth', [True] * 533)
_uv = me_cube_004.uv_layers.new(name='UVMap')
_uv.uv.foreach_set('vector', [0.4183, 0.9182, 0.4437, 0.9223, 0.4488, 0.9618, 0.4174, 0.9618, 0.7425, 0.8314, 0.7656, 0.8408, 0.7656, 0.8847, 0.7429, 0.8754, 0.9655, 0.8244, 0.9346, 0.8244, 0.9384, 0.7758, 0.9654, 0.7833, 0.8024, 0.8749, 0.7771, 0.8747, 0.783, 0.8273, 0.7992, 0.8272, 0.8901, 0.9535, 0.844, 0.9436, 0.8439, 0.905, 0.8901, 0.9148, 0.8145, 0.9245, 0.7656, 0.9245, 0.7771, 0.8747, 0.8024, 0.8749, 0.8336, 0.8272, 0.8394, 0.8378, 0.8316, 0.8494, 0.8156, 0.8558, 0.9654, 0.7833, 0.9384, 0.7758, 0.9535, 0.733, 0.9651, 0.7381, 0.843, 0.8868, 0.8145, 0.8868, 0.8156, 0.8558, 0.8316, 0.8494, 0.8901, 0.9148, 0.8439, 0.905, 0.85, 0.8674, 0.887, 0.8758, 0.284, 0.3096, 0.2723, 0.3501, 0.192, 0.3556, 0.2009, 0.3152, 0.2488, 0.4454, 0.2226, 0.4864, 0.1822, 0.4697, 0.1917, 0.4218, 0.2607, 0.09089, 0.2767, 0.1466, 0.2179, 0.1506, 0.2191, 0.09371, 0.2888, 0.2598, 0.284, 0.3096, 0.2009, 0.3152, 0.2085, 0.2652, 0.2692, 0.4126, 0.2488, 0.4454, 0.1917, 0.4218, 0.1992, 0.3836, 0.2393, 0.04089, 0.2607, 0.09089, 0.2191, 0.09371, 0.2178, 0.04235, 0.1923, 0.5329, 0.16, 0.5816, 0.1714, 0.5242, 0.2863, 0.2042, 0.2888, 0.2598, 0.2085, 0.2652, 0.2143, 0.2091, 0.2723, 0.3501, 0.2544, 0.3788, 0.1824, 0.3836, 0.192, 0.3556, 0.214, 0.0, 0.2393, 0.04089, 0.2178, 0.04235, 0.2226, 0.4864, 0.1923, 0.5329, 0.1714, 0.5242, 0.1822, 0.4697, 0.2767, 0.1466, 0.2863, 0.2042, 0.2143, 0.2091, 0.2179, 0.1506, 0.2178, 0.04235, 0.2191, 0.09371, 0.1761, 0.08582, 0.1955, 0.03826, 0.1714, 0.5242, 0.16, 0.5816, 0.1487, 0.5242, 0.2143, 0.2091, 0.2085, 0.2652, 0.1254, 0.25, 0.1398, 0.1954, 0.192, 0.3556, 0.1824, 0.3836, 0.1079, 0.37, 0.1089, 0.3403, 0.214, 0.0, 0.2178, 0.04235, 0.1955, 0.03826, 0.1822, 0.4697, 0.1714, 0.5242, 0.1487, 0.5242, 0.1384, 0.4697, 0.2179, 0.1506, 0.2143, 0.2091, 0.1398, 0.1954, 0.1571, 0.1394, 0.2009, 0.3152, 0.192, 0.3556, 0.1089, 0.3403, 0.1148, 0.2994, 0.1917, 0.4218, 0.1822, 0.4697, 0.1384, 0.4697, 0.1298, 0.4218, 0.2191, 0.09371, 0.2179, 0.1506, 0.1571, 0.1394, 0.1761, 0.08582, 0.2085, 0.2652, 0.2009, 0.3152, 0.1148, 0.2994, 0.1254, 0.25, 0.1992, 0.3836, 0.1917, 0.4218, 0.1298, 0.4218, 0.1235, 0.3836, 0.1298, 0.4218, 0.1384, 0.4697, 0.09807, 0.4864, 0.07271, 0.4454, 0.1761, 0.08582, 0.1571, 0.1394, 0.1035, 0.1148, 0.1382, 0.06842, 0.1254, 0.25, 0.1148, 0.2994, 0.03903, 0.2646, 0.05217, 0.2164, 0.1235, 0.3836, 0.1298, 0.4218, 0.07271, 0.4454, 0.05351, 0.4126, 0.1955, 0.03826, 0.1761, 0.08582, 0.1382, 0.06842, 0.1759, 0.02926, 0.1487, 0.5242, 0.16, 0.5816, 0.1278, 0.5329, 0.1398, 0.1954, 0.1254, 0.25, 0.05217, 0.2164, 0.07416, 0.1653, 0.1089, 0.3403, 0.1079, 0.37, 0.04225, 0.3398, 0.03565, 0.3067, 0.214, 0.0, 0.1955, 0.03826, 0.1759, 0.02926, 0.1384, 0.4697, 0.1487, 0.5242, 0.1278, 0.5329, 0.09807, 0.4864, 0.1571, 0.1394, 0.1398, 0.1954, 0.07416, 0.1653, 0.1035, 0.1148, 0.1148, 0.2994, 0.1089, 0.3403, 0.03565, 0.3067, 0.03903, 0.2646, 0.214, 0.0, 0.1759, 0.02926, 0.1619, 0.01671, 0.09807, 0.4864, 0.1278, 0.5329, 0.1119, 0.5489, 0.06717, 0.5173, 0.1035, 0.1148, 0.07416, 0.1653, 0.02739, 0.1233, 0.06531, 0.08052, 0.6074, 0.4024, 0.6534, 0.4387, 0.617, 0.4875, 0.5697, 0.453, 0.07271, 0.4454, 0.09807, 0.4864, 0.06717, 0.5173, 0.02902, 0.4891, 0.1382, 0.06842, 0.1035, 0.1148, 0.06531, 0.08052, 0.1112, 0.04417, 0.5554, 0.3773, 0.6074, 0.4024, 0.5697, 0.453, 0.519, 0.4262, 0.05351, 0.4126, 0.07271, 0.4454, 0.02902, 0.4891, 0.0, 0.4661, 0.1759, 0.02926, 0.1382, 0.06842, 0.1112, 0.04417, 0.1619, 0.01671, 0.1278, 0.5329, 0.16, 0.5816, 0.1119, 0.5489, 0.07416, 0.1653, 0.05217, 0.2164, 0.0, 0.1695, 0.02739, 0.1233, 0.6534, 0.4387, 0.6903, 0.4835, 0.6576, 0.5273, 0.617, 0.4875, 0.6576, 0.5273, 0.6888, 0.5696, 0.6567, 0.6174, 0.6183, 0.5859, 0.1619, 0.01671, 0.1112, 0.04417, 0.0992, 0.01675, 0.1557, 0.002514, 0.1119, 0.5489, 0.16, 0.5816, 0.1032, 0.5698, 0.4682, 0.4087, 0.519, 0.4262, 0.4751, 0.4915, 0.4289, 0.4673, 0.617, 0.4875, 0.6576, 0.5273, 0.6183, 0.5859, 0.5731, 0.5528, 0.9585, 0.5363, 0.9764, 0.5882, 0.9614, 0.5947, 0.06717, 0.5173, 0.1119, 0.5489, 0.1032, 0.5698, 0.05048, 0.5577, 0.4209, 0.402, 0.4682, 0.4087, 0.4289, 0.4673, 0.3888, 0.4498, 0.5697, 0.453, 0.617, 0.4875, 0.5731, 0.5528, 0.5243, 0.5207, 0.02902, 0.4891, 0.06717, 0.5173, 0.05048, 0.5577, 0.005408, 0.5462, 0.1112, 0.04417, 0.06531, 0.08052, 0.04834, 0.04174, 0.0992, 0.01675, 0.519, 0.4262, 0.5697, 0.453, 0.5243, 0.5207, 0.4751, 0.4915, 0.005408, 0.5462, 0.05048, 0.5577, 0.05052, 0.6014, 0.005464, 0.608, 0.9534, 0.6507, 0.9353, 0.7005, 0.8907, 0.6942, 0.9219, 0.6462, 0.4751, 0.4915, 0.5243, 0.5207, 0.4781, 0.595, 0.4304, 0.5633, 0.6183, 0.5859, 0.6567, 0.6174, 0.624, 0.67, 0.5782, 0.6503, 0.9614, 0.5947, 0.9534, 0.6507, 0.9219, 0.6462, 0.9451, 0.5924, 0.1032, 0.5698, 0.16, 0.5816, 0.1032, 0.5924, 0.4289, 0.4673, 0.4751, 0.4915, 0.4304, 0.5633, 0.3888, 0.5317, 0.5731, 0.5528, 0.6183, 0.5859, 0.5782, 0.6503, 0.5285, 0.6247, 0.9585, 0.5363, 0.9614, 0.5947, 0.9451, 0.5924, 0.05048, 0.5577, 0.1032, 0.5698, 0.1032, 0.5924, 0.05052, 0.6014, 0.3888, 0.4498, 0.4289, 0.4673, 0.3888, 0.5317, 0.3561, 0.5024, 0.5243, 0.5207, 0.5731, 0.5528, 0.5285, 0.6247, 0.4781, 0.595, 0.5285, 0.6247, 0.5782, 0.6503, 0.5436, 0.7107, 0.4898, 0.6921, 0.9585, 0.5363, 0.9451, 0.5924, 0.93, 0.5816, 0.05052, 0.6014, 0.1032, 0.5924, 0.1119, 0.6133, 0.06729, 0.6418, 0.8907, 0.6942, 0.8535, 0.733, 0.8031, 0.6972, 0.8495, 0.6649, 0.4781, 0.595, 0.5285, 0.6247, 0.4898, 0.6921, 0.438, 0.6648, 0.005464, 0.608, 0.05052, 0.6014, 0.06729, 0.6418, 0.02918, 0.6651, 0.9219, 0.6462, 0.8907, 0.6942, 0.8495, 0.6649, 0.8928, 0.6255, 0.4304, 0.5633, 0.4781, 0.595, 0.438, 0.6648, 0.3918, 0.6307, 0.5782, 0.6503, 0.624, 0.67, 0.5957, 0.7194, 0.5436, 0.7107, 0.9451, 0.5924, 0.9219, 0.6462, 0.8928, 0.6255, 0.93, 0.5816, 0.1032, 0.5924, 0.16, 0.5816, 0.1119, 0.6133, 0.3888, 0.5317, 0.4304, 0.5633, 0.3918, 0.6307, 0.3542, 0.5921, 0.8914, 0.02523, 0.9415, 0.05481, 0.9292, 0.0992, 0.8764, 0.07959, 0.93, 0.5816, 0.8928, 0.6255, 0.8705, 0.5917, 0.9185, 0.5641, 0.1119, 0.6133, 0.16, 0.5816, 0.1279, 0.6293, 0.8031, 0.6972, 0.7566, 0.7201, 0.7136, 0.6548, 0.7645, 0.6386, 0.836, 0.006532, 0.8914, 0.02523, 0.8764, 0.07959, 0.8192, 0.06717, 0.9585, 0.5363, 0.93, 0.5816, 0.9185, 0.5641, 0.06729, 0.6418, 0.1119, 0.6133, 0.1279, 0.6293, 0.09824, 0.6727, 0.8495, 0.6649, 0.8031, 0.6972, 0.7645, 0.6386, 0.818, 0.6171, 0.7792, 0.0, 0.836, 0.006532, 0.8192, 0.06717, 0.7618, 0.06278, 0.02918, 0.6651, 0.06729, 0.6418, 0.09824, 0.6727, 0.07295, 0.7088, 0.8928, 0.6255, 0.8495, 0.6649, 0.818, 0.6171, 0.8705, 0.5917, 0.3918, 0.6307, 0.438, 0.6648, 0.4104, 0.7194, 0.365, 0.6834, 0.7618, 0.06278, 0.8192, 0.06717, 0.8102, 0.1458, 0.7524, 0.1442, 0.9292, 0.0992, 0.9743, 0.1247, 0.9696, 0.1654, 0.9226, 0.1568, 0.8705, 0.5917, 0.818, 0.6171, 0.801, 0.558, 0.8585, 0.5499, 0.7079, 0.06671, 0.7618, 0.06278, 0.7524, 0.1442, 0.6988, 0.1453, 0.8764, 0.07959, 0.9292, 0.0992, 0.9226, 0.1568, 0.8682, 0.1501, 0.9185, 0.5641, 0.8705, 0.5917, 0.8585, 0.5499, 0.9122, 0.5425, 0.1279, 0.6293, 0.16, 0.5816, 0.1489, 0.638, 0.7645, 0.6386, 0.7136, 0.6548, 0.6903, 0.5741, 0.7436, 0.5663, 0.8192, 0.06717, 0.8764, 0.07959, 0.8682, 0.1501, 0.8102, 0.1458, 0.9585, 0.5363, 0.9185, 0.5641, 0.9122, 0.5425, 0.09824, 0.6727, 0.1279, 0.6293, 0.1489, 0.638, 0.1387, 0.6894, 0.818, 0.6171, 0.7645, 0.6386, 0.7436, 0.5663, 0.801, 0.558, 0.8102, 0.1458, 0.8682, 0.1501, 0.8682, 0.226, 0.8102, 0.2304, 0.9585, 0.5363, 0.9122, 0.5425, 0.9122, 0.5201, 0.1387, 0.6894, 0.1489, 0.638, 0.1715, 0.638, 0.1824, 0.6894, 0.801, 0.558, 0.7436, 0.5663, 0.7436, 0.4912, 0.801, 0.4968, 0.7524, 0.1442, 0.8102, 0.1458, 0.8102, 0.2304, 0.7524, 0.2318, 0.9226, 0.1568, 0.9696, 0.1654, 0.9696, 0.2092, 0.9226, 0.2187, 0.8585, 0.5499, 0.801, 0.558, 0.801, 0.4968, 0.8585, 0.5066, 0.6988, 0.1453, 0.7524, 0.1442, 0.7524, 0.2318, 0.6988, 0.23, 0.8682, 0.1501, 0.9226, 0.1568, 0.9226, 0.2187, 0.8682, 0.226, 0.9122, 0.5425, 0.8585, 0.5499, 0.8585, 0.5066, 0.9122, 0.5201, 0.1489, 0.638, 0.16, 0.5816, 0.1715, 0.638, 0.7436, 0.5663, 0.6903, 0.5741, 0.6903, 0.4904, 0.7436, 0.4912, 0.6988, 0.23, 0.7524, 0.2318, 0.7618, 0.3123, 0.7079, 0.3077, 0.8682, 0.226, 0.9226, 0.2187, 0.9292, 0.2756, 0.8764, 0.2957, 0.9122, 0.5201, 0.8585, 0.5066, 0.8705, 0.4683, 0.9185, 0.5003, 0.1715, 0.638, 0.16, 0.5816, 0.1924, 0.6293, 0.7436, 0.4912, 0.6903, 0.4904, 0.7136, 0.4164, 0.7645, 0.4249, 0.8102, 0.2304, 0.8682, 0.226, 0.8764, 0.2957, 0.8192, 0.3082, 0.9585, 0.5363, 0.9122, 0.5201, 0.9185, 0.5003, 0.1824, 0.6894, 0.1715, 0.638, 0.1924, 0.6293, 0.2228, 0.6727, 0.801, 0.4968, 0.7436, 0.4912, 0.7645, 0.4249, 0.818, 0.4426, 0.7524, 0.2318, 0.8102, 0.2304, 0.8192, 0.3082, 0.7618, 0.3123, 0.9226, 0.2187, 0.9696, 0.2092, 0.9743, 0.2494, 0.9292, 0.2756, 0.8585, 0.5066, 0.801, 0.4968, 0.818, 0.4426, 0.8705, 0.4683, 0.3874, 0.3065, 0.3542, 0.2592, 0.4017, 0.2126, 0.4366, 0.2583, 0.2491, 0.7088, 0.2228, 0.6727, 0.2537, 0.6418, 0.2927, 0.6651, 0.8705, 0.4683, 0.818, 0.4426, 0.8495, 0.4037, 0.8928, 0.4408, 0.43, 0.3468, 0.3874, 0.3065, 0.4366, 0.2583, 0.4775, 0.3002, 0.8764, 0.2957, 0.9292, 0.2756, 0.9415, 0.3188, 0.8914, 0.3486, 0.9185, 0.5003, 0.8705, 0.4683, 0.8928, 0.4408, 0.93, 0.4861, 0.1924, 0.6293, 0.16, 0.5816, 0.2084, 0.6133, 0.4789, 0.3773, 0.43, 0.3468, 0.4775, 0.3002, 0.5215, 0.3355, 0.8192, 0.3082, 0.8764, 0.2957, 0.8914, 0.3486, 0.836, 0.3672, 0.9585, 0.5363, 0.9185, 0.5003, 0.93, 0.4861, 0.2228, 0.6727, 0.1924, 0.6293, 0.2084, 0.6133, 0.2537, 0.6418, 0.818, 0.4426, 0.7645, 0.4249, 0.8031, 0.3773, 0.8495, 0.4037, 0.5215, 0.3355, 0.4775, 0.3002, 0.5378, 0.2455, 0.5755, 0.2865, 0.4017, 0.2126, 0.3751, 0.1663, 0.4291, 0.1173, 0.462, 0.1579, 0.9585, 0.5363, 0.93, 0.4861, 0.9451, 0.4796, 0.2537, 0.6418, 0.2084, 0.6133, 0.217, 0.5924, 0.2704, 0.6014, 0.5656, 0.3618, 0.5215, 0.3355, 0.5755, 0.2865, 0.6097, 0.3218, 0.4366, 0.2583, 0.4017, 0.2126, 0.462, 0.1579, 0.4991, 0.2017, 0.2927, 0.6651, 0.2537, 0.6418, 0.2704, 0.6014, 0.3164, 0.608, 0.6068, 0.3773, 0.5656, 0.3618, 0.6097, 0.3218, 0.6381, 0.349, 0.4775, 0.3002, 0.4366, 0.2583, 0.4991, 0.2017, 0.5378, 0.2455, 0.3751, 0.1663, 0.3586, 0.1225, 0.4027, 0.0825, 0.4291, 0.1173, 0.93, 0.4861, 0.8928, 0.4408, 0.9219, 0.4284, 0.9451, 0.4796, 0.2084, 0.6133, 0.16, 0.5816, 0.217, 0.5924, 0.5378, 0.2455, 0.4991, 0.2017, 0.5652, 0.1453, 0.6017, 0.191, 0.4291, 0.1173, 0.4027, 0.0825, 0.4495, 0.04263, 0.4864, 0.06845, 0.9451, 0.4796, 0.9219, 0.4284, 0.9534, 0.4329, 0.9614, 0.4819, 0.217, 0.5924, 0.16, 0.5816, 0.217, 0.5698, 0.5755, 0.2865, 0.5378, 0.2455, 0.6017, 0.191, 0.6328, 0.2376, 0.462, 0.1579, 0.4291, 0.1173, 0.4864, 0.06845, 0.5259, 0.1035, 0.9585, 0.5363, 0.9451, 0.4796, 0.9614, 0.4819, 0.2704, 0.6014, 0.217, 0.5924, 0.217, 0.5698, 0.2703, 0.5577, 0.6097, 0.3218, 0.5755, 0.2865, 0.6328, 0.2376, 0.6565, 0.2819, 0.4991, 0.2017, 0.462, 0.1579, 0.5259, 0.1035, 0.5652, 0.1453, 0.3164, 0.608, 0.2704, 0.6014, 0.2703, 0.5577, 0.3163, 0.5462, 0.6381, 0.349, 0.6097, 0.3218, 0.6565, 0.2819, 0.6711, 0.3208, 0.6565, 0.2819, 0.6328, 0.2376, 0.6846, 0.1965, 0.6988, 0.2483, 0.5652, 0.1453, 0.5259, 0.1035, 0.5837, 0.05753, 0.625, 0.09772, 0.3163, 0.5462, 0.2703, 0.5577, 0.2535, 0.5173, 0.2926, 0.4891, 0.3155, 0.05643, 0.3542, 0.09785, 0.3246, 0.1281, 0.2945, 0.0778, 0.6017, 0.191, 0.5652, 0.1453, 0.625, 0.09772, 0.6594, 0.1451, 0.4864, 0.06845, 0.4495, 0.04263, 0.4918, 0.009002, 0.5382, 0.02727, 0.2677, 0.02305, 0.3155, 0.05643, 0.2945, 0.0778, 0.2568, 0.03412, 0.217, 0.5698, 0.16, 0.5816, 0.2083, 0.5489, 0.6328, 0.2376, 0.6017, 0.191, 0.6594, 0.1451, 0.6846, 0.1965, 0.5259, 0.1035, 0.4864, 0.06845, 0.5382, 0.02727, 0.5837, 0.05753, 0.9585, 0.5363, 0.9614, 0.4819, 0.9764, 0.4927, 0.2703, 0.5577, 0.217, 0.5698, 0.2083, 0.5489, 0.2535, 0.5173, 0.2083, 0.5489, 0.16, 0.5816, 0.1923, 0.5329, 0.3449, 0.1815, 0.3542, 0.2345, 0.2888, 0.2598, 0.2863, 0.2042, 0.5837, 0.05753, 0.5382, 0.02727, 0.5766, 0.0, 0.6265, 0.02711, 0.214, 0.0, 0.2568, 0.03412, 0.2393, 0.04089, 0.2535, 0.5173, 0.2083, 0.5489, 0.1923, 0.5329, 0.2226, 0.4864, 0.3246, 0.1281, 0.3449, 0.1815, 0.2863, 0.2042, 0.2767, 0.1466, 0.625, 0.09772, 0.5837, 0.05753, 0.6265, 0.02711, 0.6694, 0.06623, 0.2926, 0.4891, 0.2535, 0.5173, 0.2226, 0.4864, 0.2488, 0.4454, 0.2945, 0.0778, 0.3246, 0.1281, 0.2767, 0.1466, 0.2607, 0.09089, 0.3542, 0.2345, 0.3517, 0.2834, 0.284, 0.3096, 0.2888, 0.2598, 0.3228, 0.4661, 0.2926, 0.4891, 0.2488, 0.4454, 0.2692, 0.4126, 0.2568, 0.03412, 0.2945, 0.0778, 0.2607, 0.09089, 0.2393, 0.04089, 0.1841, 0.7565, 0.184, 0.7348, 0.2009, 0.7355, 0.2009, 0.7572, 0.2009, 0.7572, 0.2009, 0.7355, 0.2153, 0.7376, 0.2154, 0.7594, 0.01386, 0.7646, 0.01197, 0.746, 0.02788, 0.7493, 0.02971, 0.7679, 0.02971, 0.7679, 0.02788, 0.7493, 0.04503, 0.7494, 0.0468, 0.7679, 0.0468, 0.7679, 0.04503, 0.7494, 0.06082, 0.7461, 0.06253, 0.7645, 0.8442, 0.7707, 0.8442, 0.7534, 0.8599, 0.7505, 0.8599, 0.7677, 0.8599, 0.7677, 0.8599, 0.7505, 0.877, 0.7512, 0.877, 0.7682, 0.877, 0.7682, 0.877, 0.7512, 0.8929, 0.7553, 0.8928, 0.7722, 0.1314, 0.796, 0.1306, 0.8108, 0.1139, 0.808, 0.1147, 0.793, 0.1147, 0.793, 0.1139, 0.808, 0.09705, 0.8103, 0.09785, 0.7952, 0.4162, 0.8313, 0.4161, 0.8506, 0.4007, 0.8552, 0.4008, 0.8357, 0.4008, 0.8357, 0.4007, 0.8552, 0.3837, 0.8571, 0.3838, 0.8374, 0.3838, 0.8374, 0.3837, 0.8571, 0.3674, 0.8559, 0.3676, 0.8361, 0.3676, 0.8361, 0.3674, 0.8559, 0.3546, 0.8518, 0.3548, 0.8321, 0.6787, 0.8096, 0.6722, 0.8103, 0.6818, 0.7668, 0.6837, 0.7666, 0.1534, 0.7596, 0.1534, 0.7378, 0.1674, 0.7356, 0.1674, 0.7574, 0.1674, 0.7574, 0.1674, 0.7356, 0.184, 0.7348, 0.1841, 0.7565, 0.05227, 0.8233, 0.06793, 0.8186, 0.07257, 0.8666, 0.05694, 0.8713, 0.1674, 0.8261, 0.1674, 0.7811, 0.1841, 0.7804, 0.1841, 0.8255, 0.1172, 0.749, 0.1004, 0.7506, 0.1026, 0.7104, 0.1194, 0.7088, 0.1535, 0.8276, 0.1674, 0.8261, 0.1674, 0.8827, 0.1535, 0.8841, 0.01946, 0.8223, 0.03525, 0.8246, 0.03997, 0.8726, 0.02422, 0.8704, 0.8774, 0.8176, 0.8932, 0.8215, 0.8935, 0.867, 0.8777, 0.8632, 0.1841, 0.8255, 0.201, 0.8259, 0.2009, 0.8824, 0.1841, 0.8821, 0.3845, 0.7783, 0.3683, 0.7757, 0.3689, 0.7245, 0.385, 0.7271, 0.8446, 0.8219, 0.8603, 0.8178, 0.8606, 0.8633, 0.845, 0.8674, 0.4169, 0.7748, 0.4016, 0.778, 0.4021, 0.7268, 0.4174, 0.7236, 0.1674, 0.8261, 0.1841, 0.8255, 0.1841, 0.8821, 0.1674, 0.8827, 0.03525, 0.8246, 0.05227, 0.8233, 0.05694, 0.8713, 0.03997, 0.8726, 0.1339, 0.7522, 0.1172, 0.749, 0.1194, 0.7088, 0.136, 0.712, 0.3683, 0.7757, 0.3554, 0.7706, 0.356, 0.7194, 0.3689, 0.7245, 0.201, 0.8259, 0.2154, 0.8272, 0.2153, 0.8837, 0.2009, 0.8824, 0.8603, 0.8178, 0.8774, 0.8176, 0.8777, 0.8632, 0.8606, 0.8633, 0.4016, 0.778, 0.3845, 0.7783, 0.385, 0.7271, 0.4021, 0.7268, 0.1535, 0.8276, 0.1534, 0.7829, 0.1674, 0.7811, 0.1674, 0.8261, 0.3683, 0.7757, 0.367, 0.8156, 0.3542, 0.8109, 0.3554, 0.7706, 0.3845, 0.7783, 0.3833, 0.8176, 0.367, 0.8156, 0.3683, 0.7757, 0.4016, 0.778, 0.4003, 0.8168, 0.3833, 0.8176, 0.3845, 0.7783, 0.4169, 0.7748, 0.4157, 0.8131, 0.4003, 0.8168, 0.4016, 0.778, 0.1172, 0.749, 0.1152, 0.7795, 0.0984, 0.7813, 0.1004, 0.7506, 0.1339, 0.7522, 0.1319, 0.7825, 0.1152, 0.7795, 0.1172, 0.749, 0.8774, 0.8176, 0.8767, 0.7843, 0.8926, 0.7882, 0.8932, 0.8215, 0.8603, 0.8178, 0.8596, 0.7841, 0.8767, 0.7843, 0.8774, 0.8176, 0.8446, 0.8219, 0.8439, 0.7878, 0.8596, 0.7841, 0.8603, 0.8178, 0.05227, 0.8233, 0.04787, 0.7865, 0.06358, 0.7823, 0.06793, 0.8186, 0.03525, 0.8246, 0.0308, 0.7873, 0.04787, 0.7865, 0.05227, 0.8233, 0.01946, 0.8223, 0.01496, 0.7846, 0.0308, 0.7873, 0.03525, 0.8246, 0.201, 0.8259, 0.2009, 0.7809, 0.2154, 0.7826, 0.2154, 0.8272, 0.1841, 0.8255, 0.1841, 0.7804, 0.2009, 0.7809, 0.201, 0.8259, 0.1674, 0.7811, 0.1674, 0.7574, 0.1841, 0.7565, 0.1841, 0.7804, 0.1534, 0.7829, 0.1534, 0.7596, 0.1674, 0.7574, 0.1674, 0.7811, 0.367, 0.8156, 0.3676, 0.8361, 0.3548, 0.8321, 0.3542, 0.8109, 0.3833, 0.8176, 0.3838, 0.8374, 0.3676, 0.8361, 0.367, 0.8156, 0.4003, 0.8168, 0.4008, 0.8357, 0.3838, 0.8374, 0.3833, 0.8176, 0.4157, 0.8131, 0.4162, 0.8313, 0.4008, 0.8357, 0.4003, 0.8168, 0.1152, 0.7795, 0.1147, 0.793, 0.09785, 0.7952, 0.0984, 0.7813, 0.1319, 0.7825, 0.1314, 0.796, 0.1147, 0.793, 0.1152, 0.7795, 0.8767, 0.7843, 0.877, 0.7682, 0.8928, 0.7722, 0.8926, 0.7882, 0.8596, 0.7841, 0.8599, 0.7677, 0.877, 0.7682, 0.8767, 0.7843, 0.8439, 0.7878, 0.8442, 0.7707, 0.8599, 0.7677, 0.8596, 0.7841, 0.04787, 0.7865, 0.0468, 0.7679, 0.06253, 0.7645, 0.06358, 0.7823, 0.0308, 0.7873, 0.02971, 0.7679, 0.0468, 0.7679, 0.04787, 0.7865, 0.01496, 0.7846, 0.01386, 0.7646, 0.02971, 0.7679, 0.0308, 0.7873, 0.2009, 0.7809, 0.2009, 0.7572, 0.2154, 0.7594, 0.2154, 0.7826, 0.1841, 0.7804, 0.1841, 0.7565, 0.2009, 0.7572, 0.2009, 0.7809, 0.0465, 0.8807, 0.04493, 0.8794, 0.04396, 0.8778, 0.04371, 0.876, 0.04424, 0.8744, 0.04545, 0.8732, 0.04716, 0.8726, 0.0491, 0.8727, 0.051, 0.8734, 0.05255, 0.8747, 0.05353, 0.8763, 0.05378, 0.878, 0.05327, 0.8796, 0.05207, 0.8808, 0.05036, 0.8814, 0.0484, 0.8814, 0.6788, 0.7662, 0.672, 0.7666, 0.6774, 0.7195, 0.6793, 0.7194, 0.0267, 0.9174, 0.02131, 0.913, 0.04493, 0.8794, 0.0465, 0.8807, 0.393, 0.9319, 0.3865, 0.9319, 0.3958, 0.8801, 0.3977, 0.8801, 0.1828, 0.902, 0.1896, 0.9005, 0.2, 0.9457, 0.1981, 0.9461, 0.3796, 0.9304, 0.3734, 0.9277, 0.392, 0.8788, 0.3938, 0.8796, 0.6858, 0.8515, 0.679, 0.8508, 0.6748, 0.8103, 0.6768, 0.8105, 0.6858, 0.8101, 0.6787, 0.8096, 0.6837, 0.7666, 0.6858, 0.7667, 0.6858, 0.7666, 0.6788, 0.7662, 0.6793, 0.7194, 0.6813, 0.7195, 0.3982, 0.9305, 0.393, 0.9319, 0.3977, 0.8801, 0.3992, 0.8797, 0.03326, 0.9199, 0.0267, 0.9174, 0.0465, 0.8807, 0.0484, 0.8814, 0.1767, 0.9053, 0.1828, 0.902, 0.1981, 0.9461, 0.1963, 0.947, 0.3865, 0.9319, 0.3796, 0.9304, 0.3938, 0.8796, 0.3958, 0.8801, 0.1896, 0.9005, 0.1962, 0.901, 0.2019, 0.9458, 0.2, 0.9457, 0.3734, 0.9277, 0.3689, 0.9241, 0.3907, 0.8778, 0.392, 0.8788, 0.679, 0.8508, 0.672, 0.8515, 0.6728, 0.8105, 0.6748, 0.8103, 0.1674, 0.7356, 0.1534, 0.7378, 0.1535, 0.7129, 0.1674, 0.7099, 0.09705, 0.8103, 0.1139, 0.808, 0.1137, 0.8215, 0.09683, 0.8242, 0.06082, 0.7461, 0.04503, 0.7494, 0.04497, 0.7296, 0.06064, 0.7274, 0.3837, 0.8571, 0.4007, 0.8552, 0.4022, 0.8749, 0.3853, 0.8778, 0.877, 0.7512, 0.8599, 0.7505, 0.8606, 0.733, 0.8777, 0.7342, 0.2153, 0.7376, 0.2009, 0.7355, 0.201, 0.7098, 0.2154, 0.7127, 0.9346, 0.8498, 0.9401, 0.8335, 0.9558, 0.8378, 0.9511, 0.8542, 0.1139, 0.808, 0.1306, 0.8108, 0.1303, 0.8242, 0.1137, 0.8215, 0.04503, 0.7494, 0.02788, 0.7493, 0.02795, 0.7285, 0.04497, 0.7296, 0.184, 0.7348, 0.1674, 0.7356, 0.1674, 0.7099, 0.1841, 0.7088, 0.4007, 0.8552, 0.4161, 0.8506, 0.4174, 0.8695, 0.4022, 0.8749, 0.8599, 0.7505, 0.8442, 0.7534, 0.845, 0.7351, 0.8606, 0.733, 0.3674, 0.8559, 0.3837, 0.8571, 0.3853, 0.8778, 0.3693, 0.8778, 0.2009, 0.7355, 0.184, 0.7348, 0.1841, 0.7088, 0.201, 0.7098, 0.8929, 0.7553, 0.877, 0.7512, 0.8777, 0.7342, 0.8935, 0.7385, 0.02788, 0.7493, 0.01197, 0.746, 0.01216, 0.7241, 0.02795, 0.7285, 0.9511, 0.8711, 0.9511, 0.8542, 0.9631, 0.8558, 0.9632, 0.8688, 0.09683, 0.8242, 0.1137, 0.8215, 0.1136, 0.8339, 0.1007, 0.8359, 0.06064, 0.7274, 0.04497, 0.7296, 0.04349, 0.7185, 0.05551, 0.7168, 0.07257, 0.8434, 0.0824, 0.8318, 0.0896, 0.8418, 0.08204, 0.8507, 0.1443, 0.8319, 0.1534, 0.8435, 0.1441, 0.8507, 0.1371, 0.8419, 0.01216, 0.7241, 0.0, 0.7172, 0.008959, 0.7088, 0.01831, 0.7142, 0.9511, 0.8542, 0.9558, 0.8378, 0.9668, 0.8432, 0.9631, 0.8558, 0.1137, 0.8215, 0.1303, 0.8242, 0.1264, 0.836, 0.1136, 0.8339, 0.04497, 0.7296, 0.02795, 0.7285, 0.03043, 0.7176, 0.04349, 0.7185, 0.9558, 0.8859, 0.9511, 0.8711, 0.9632, 0.8688, 0.9668, 0.8802, 0.0824, 0.8318, 0.09683, 0.8242, 0.1007, 0.8359, 0.0896, 0.8418, 0.07257, 0.7221, 0.06064, 0.7274, 0.05551, 0.7168, 0.06466, 0.7127, 0.9558, 0.8378, 0.9645, 0.8244, 0.9735, 0.8329, 0.9668, 0.8432, 0.9645, 0.8964, 0.9558, 0.8859, 0.9668, 0.8802, 0.9735, 0.8882, 0.1303, 0.8242, 0.1443, 0.8319, 0.1371, 0.8419, 0.1264, 0.836, 0.02795, 0.7285, 0.01216, 0.7241, 0.01831, 0.7142, 0.03043, 0.7176, 0.001673, 0.9133, 0.0, 0.902, 0.01701, 0.9014, 0.0179, 0.9074, 0.3626, 0.9385, 0.3542, 0.9319, 0.3689, 0.9241, 0.3734, 0.9277, 0.1898, 0.8841, 0.2019, 0.8851, 0.1962, 0.901, 0.1896, 0.9005, 0.387, 0.9464, 0.3742, 0.9436, 0.3796, 0.9304, 0.3865, 0.9319, 0.1656, 0.893, 0.177, 0.8869, 0.1828, 0.902, 0.1767, 0.9053, 0.03032, 0.9366, 0.0181, 0.932, 0.0267, 0.9174, 0.03326, 0.9199, 0.0, 0.902, 0.003275, 0.8918, 0.01876, 0.8959, 0.01701, 0.9014, 0.1534, 0.9112, 0.1573, 0.9016, 0.1723, 0.9098, 0.1702, 0.915, 0.05378, 0.9331, 0.04285, 0.937, 0.03997, 0.9201, 0.04584, 0.918, 0.008032, 0.9238, 0.001673, 0.9133, 0.0179, 0.9074, 0.02131, 0.913, 0.3742, 0.9436, 0.3626, 0.9385, 0.3734, 0.9277, 0.3796, 0.9304, 0.177, 0.8869, 0.1898, 0.8841, 0.1896, 0.9005, 0.1828, 0.902, 0.3992, 0.9464, 0.387, 0.9464, 0.3865, 0.9319, 0.393, 0.9319, 0.0181, 0.932, 0.008032, 0.9238, 0.02131, 0.913, 0.0267, 0.9174, 0.1573, 0.9016, 0.1656, 0.893, 0.1767, 0.9053, 0.1723, 0.9098, 0.04285, 0.937, 0.03032, 0.9366, 0.03326, 0.9199, 0.03997, 0.9201, 0.9202, 0.8513, 0.914, 0.7347, 0.9207, 0.733, 0.9229, 0.8507, 0.9229, 0.8507, 0.9207, 0.733, 0.9279, 0.733, 0.9257, 0.8507, 0.9257, 0.8507, 0.9279, 0.733, 0.9346, 0.7347, 0.9284, 0.8513, 0.3444, 0.5247, 0.3536, 0.664, 0.3484, 0.6635, 0.3423, 0.5245, 0.3423, 0.5245, 0.3484, 0.6635, 0.3417, 0.6633, 0.3397, 0.5244, 0.3397, 0.5244, 0.3417, 0.6633, 0.3344, 0.6633, 0.3368, 0.5244, 0.3368, 0.5244, 0.3344, 0.6633, 0.3278, 0.6636, 0.3342, 0.5245, 0.3342, 0.5245, 0.3278, 0.6636, 0.3228, 0.664, 0.3322, 0.5247, 0.6575, 0.8515, 0.6514, 0.7194, 0.6581, 0.7202, 0.6602, 0.8518, 0.6602, 0.8518, 0.6581, 0.7202, 0.6653, 0.7202, 0.663, 0.8518, 0.663, 0.8518, 0.6653, 0.7202, 0.672, 0.7194, 0.6656, 0.8515, 0.5338, 0.859, 0.5423, 0.9995, 0.5366, 0.9998, 0.5315, 0.8592, 0.5315, 0.8592, 0.5366, 0.9998, 0.5296, 1.0, 0.5288, 0.8592, 0.5288, 0.8592, 0.5296, 1.0, 0.5225, 0.9999, 0.5259, 0.8592, 0.5259, 0.8592, 0.5225, 0.9999, 0.5162, 0.9997, 0.5234, 0.8591, 0.5234, 0.8591, 0.5162, 0.9997, 0.5117, 0.9992, 0.5216, 0.8589, 0.5162, 0.7198, 0.5234, 0.8591, 0.5216, 0.8589, 0.5117, 0.7194, 0.5225, 0.7201, 0.5259, 0.8592, 0.5234, 0.8591, 0.5162, 0.7198, 0.5296, 0.7201, 0.5288, 0.8592, 0.5259, 0.8592, 0.5225, 0.7201, 0.5366, 0.72, 0.5315, 0.8592, 0.5288, 0.8592, 0.5296, 0.7201, 0.5423, 0.7196, 0.5338, 0.859, 0.5315, 0.8592, 0.5366, 0.72, 0.6653, 0.9896, 0.663, 0.8518, 0.6656, 0.8515, 0.672, 0.9888, 0.6581, 0.9896, 0.6602, 0.8518, 0.663, 0.8518, 0.6653, 0.9896, 0.6514, 0.9888, 0.6575, 0.8515, 0.6602, 0.8518, 0.6581, 0.9896, 0.6463, 0.9874, 0.6554, 0.8509, 0.6575, 0.8515, 0.6514, 0.9888, 0.3344, 0.3836, 0.3368, 0.5244, 0.3342, 0.5245, 0.3278, 0.3839, 0.3417, 0.3836, 0.3397, 0.5244, 0.3368, 0.5244, 0.3344, 0.3836, 0.3484, 0.3839, 0.3423, 0.5245, 0.3397, 0.5244, 0.3417, 0.3836, 0.3536, 0.3843, 0.3444, 0.5247, 0.3423, 0.5245, 0.3484, 0.3839, 0.9279, 0.9549, 0.9257, 0.8507, 0.9284, 0.8513, 0.9346, 0.9566, 0.9207, 0.9549, 0.9229, 0.8507, 0.9257, 0.8507, 0.9279, 0.9549, 0.914, 0.9566, 0.9202, 0.8513, 0.9229, 0.8507, 0.9207, 0.9549, 0.8998, 0.8515, 0.8935, 0.7347, 0.9001, 0.733, 0.9024, 0.8508, 0.9024, 0.8508, 0.9001, 0.733, 0.9074, 0.733, 0.9051, 0.8508, 0.9051, 0.8508, 0.9074, 0.733, 0.914, 0.7347, 0.9077, 0.8515, 0.3441, 0.8051, 0.3536, 0.9443, 0.3484, 0.9439, 0.3422, 0.8049, 0.3422, 0.8049, 0.3484, 0.9439, 0.3417, 0.9437, 0.3396, 0.8048, 0.3396, 0.8048, 0.3417, 0.9437, 0.3344, 0.9437, 0.3369, 0.8048, 0.3369, 0.8048, 0.3344, 0.9437, 0.3278, 0.9439, 0.3343, 0.8049, 0.3343, 0.8049, 0.3278, 0.9439, 0.3228, 0.9444, 0.3324, 0.8051, 0.9857, 0.1321, 0.9795, 8.374e-05, 0.9862, 0.0008337, 0.9882, 0.1324, 0.9882, 0.1324, 0.9862, 0.0008337, 0.9934, 0.0008043, 0.991, 0.1324, 0.991, 0.1324, 0.9934, 0.0008043, 1.0, 0.0, 0.9935, 0.132, 0.5641, 0.859, 0.5728, 0.9995, 0.5671, 0.9998, 0.5619, 0.8591, 0.5619, 0.8591, 0.5671, 0.9998, 0.5602, 1.0, 0.5593, 0.8592, 0.5593, 0.8592, 0.5602, 1.0, 0.553, 0.9999, 0.5565, 0.8592, 0.5565, 0.8592, 0.553, 0.9999, 0.5467, 0.9997, 0.5541, 0.8591, 0.5541, 0.8591, 0.5467, 0.9997, 0.5423, 0.9992, 0.5524, 0.8589, 0.5467, 0.7198, 0.5541, 0.8591, 0.5524, 0.8589, 0.5423, 0.7194, 0.553, 0.7201, 0.5565, 0.8592, 0.5541, 0.8591, 0.5467, 0.7198, 0.5602, 0.7201, 0.5593, 0.8592, 0.5565, 0.8592, 0.553, 0.7201, 0.5671, 0.72, 0.5619, 0.8591, 0.5593, 0.8592, 0.5602, 0.7201, 0.5728, 0.7196, 0.5641, 0.859, 0.5619, 0.8591, 0.5671, 0.72, 0.9934, 0.2702, 0.991, 0.1324, 0.9935, 0.132, 1.0, 0.2694, 0.9862, 0.2702, 0.9882, 0.1324, 0.991, 0.1324, 0.9934, 0.2702, 0.9795, 0.2695, 0.9857, 0.1321, 0.9882, 0.1324, 0.9862, 0.2702, 0.9743, 0.2681, 0.9837, 0.1315, 0.9857, 0.1321, 0.9795, 0.2695, 0.3344, 0.664, 0.3369, 0.8048, 0.3343, 0.8049, 0.3278, 0.6643, 0.3417, 0.664, 0.3396, 0.8048, 0.3369, 0.8048, 0.3344, 0.664, 0.3484, 0.6642, 0.3422, 0.8049, 0.3396, 0.8048, 0.3417, 0.664, 0.3536, 0.6647, 0.3441, 0.8051, 0.3422, 0.8049, 0.3484, 0.6642, 0.9074, 0.9549, 0.9051, 0.8508, 0.9077, 0.8515, 0.914, 0.9566, 0.9001, 0.9549, 0.9024, 0.8508, 0.9051, 0.8508, 0.9074, 0.9549, 0.8935, 0.9566, 0.8998, 0.8515, 0.9024, 0.8508, 0.9001, 0.9549, 0.2977, 0.9608, 0.2716, 0.9571, 0.2655, 0.9167, 0.2977, 0.916, 0.6225, 0.8291, 0.6463, 0.8388, 0.6463, 0.8837, 0.6229, 0.8743, 0.1534, 0.9443, 0.1217, 0.9443, 0.1256, 0.8945, 0.1533, 0.9022, 0.253, 0.8696, 0.2271, 0.8695, 0.2332, 0.8209, 0.2498, 0.8208, 0.1199, 0.939, 0.07265, 0.9288, 0.07257, 0.8892, 0.1199, 0.8992, 0.2655, 0.9205, 0.2154, 0.9205, 0.2271, 0.8695, 0.253, 0.8696, 0.5011, 0.8147, 0.5071, 0.8255, 0.499, 0.8374, 0.4827, 0.844, 0.1533, 0.9022, 0.1256, 0.8945, 0.1411, 0.8507, 0.153, 0.8559, 0.5107, 0.8757, 0.4815, 0.8757, 0.4827, 0.844, 0.499, 0.8374, 0.1199, 0.8992, 0.07257, 0.8892, 0.07876, 0.8507, 0.1167, 0.8593, 0.3154, 0.867, 0.3141, 0.8931, 0.2899, 0.8927, 0.2892, 0.8666, 0.4815, 0.8186, 0.4815, 0.8401, 0.4718, 0.8404, 0.4635, 0.8191, 0.6994, 0.7593, 0.7098, 0.738, 0.7251, 0.7451, 0.7076, 0.7632, 0.3152, 0.8417, 0.3154, 0.867, 0.2892, 0.8666, 0.291, 0.8413, 0.3141, 0.8931, 0.3115, 0.916, 0.293, 0.9157, 0.2899, 0.8927, 0.4815, 0.8401, 0.4785, 0.8655, 0.4718, 0.8404, 0.6925, 0.7846, 0.6994, 0.7593, 0.7076, 0.7632, 0.3134, 0.8211, 0.3152, 0.8417, 0.291, 0.8413, 0.2949, 0.8208, 0.7076, 0.7632, 0.7251, 0.7451, 0.7367, 0.7582, 0.7139, 0.7703, 0.291, 0.8413, 0.2892, 0.8666, 0.2655, 0.867, 0.269, 0.8417, 0.2899, 0.8927, 0.293, 0.9157, 0.2761, 0.916, 0.268, 0.8931, 0.4718, 0.8404, 0.4785, 0.8655, 0.4629, 0.8445, 0.6925, 0.7846, 0.7076, 0.7632, 0.7139, 0.7703, 0.7251, 0.7451, 0.7422, 0.733, 0.7574, 0.7502, 0.7367, 0.7582, 0.2892, 0.8666, 0.2899, 0.8927, 0.268, 0.8931, 0.2655, 0.867, 0.4635, 0.8191, 0.4718, 0.8404, 0.4629, 0.8445, 0.4471, 0.8266, 0.4335, 0.8147, 0.4471, 0.8266, 0.4347, 0.8401, 0.4174, 0.8323, 0.4629, 0.8445, 0.4785, 0.8655, 0.4562, 0.8517, 0.6925, 0.7846, 0.7139, 0.7703, 0.7174, 0.7796, 0.7367, 0.7582, 0.7574, 0.7502, 0.7656, 0.7726, 0.743, 0.7754, 0.4174, 0.7677, 0.4212, 0.742, 0.4395, 0.7413, 0.4372, 0.767, 0.4471, 0.8266, 0.4629, 0.8445, 0.4562, 0.8517, 0.4347, 0.8401, 0.7139, 0.7703, 0.7367, 0.7582, 0.743, 0.7754, 0.7174, 0.7796, 0.4216, 0.7936, 0.4174, 0.7677, 0.4372, 0.767, 0.44, 0.7929, 0.6925, 0.7846, 0.7174, 0.7796, 0.7173, 0.7896, 0.743, 0.7754, 0.7656, 0.7726, 0.7656, 0.7969, 0.743, 0.794, 0.4372, 0.767, 0.4395, 0.7413, 0.4625, 0.7409, 0.4621, 0.7664, 0.4347, 0.8401, 0.4562, 0.8517, 0.4527, 0.8611, 0.4282, 0.8574, 0.7174, 0.7796, 0.743, 0.7754, 0.743, 0.794, 0.7173, 0.7896, 0.44, 0.7929, 0.4372, 0.767, 0.4621, 0.7664, 0.463, 0.7924, 0.4395, 0.7413, 0.4465, 0.7199, 0.4641, 0.7195, 0.4625, 0.7409, 0.4562, 0.8517, 0.4785, 0.8655, 0.4527, 0.8611, 0.4282, 0.8574, 0.4527, 0.8611, 0.4529, 0.8712, 0.4287, 0.876, 0.7173, 0.7896, 0.743, 0.794, 0.7366, 0.8111, 0.7139, 0.7989, 0.463, 0.7924, 0.4621, 0.7664, 0.4882, 0.7663, 0.4871, 0.7922, 0.4625, 0.7409, 0.4641, 0.7195, 0.4826, 0.7194, 0.4867, 0.7407, 0.4527, 0.8611, 0.4785, 0.8655, 0.4529, 0.8712, 0.6925, 0.7846, 0.7173, 0.7896, 0.7139, 0.7989, 0.465, 0.8147, 0.463, 0.7924, 0.4871, 0.7922, 0.4835, 0.8146, 0.4621, 0.7664, 0.4625, 0.7409, 0.4867, 0.7407, 0.4882, 0.7663, 0.7139, 0.7989, 0.7366, 0.8111, 0.7249, 0.8243, 0.7075, 0.806, 0.4871, 0.7922, 0.4882, 0.7663, 0.5117, 0.7664, 0.5088, 0.7924, 0.4867, 0.7407, 0.4826, 0.7194, 0.4992, 0.7195, 0.5083, 0.7409, 0.4529, 0.8712, 0.4785, 0.8655, 0.4568, 0.8804, 0.6925, 0.7846, 0.7139, 0.7989, 0.7075, 0.806, 0.4835, 0.8146, 0.4871, 0.7922, 0.5088, 0.7924, 0.5001, 0.8147, 0.4882, 0.7663, 0.4867, 0.7407, 0.5083, 0.7409, 0.5117, 0.7664, 0.4287, 0.876, 0.4529, 0.8712, 0.4568, 0.8804, 0.436, 0.893, 0.4568, 0.8804, 0.4785, 0.8655, 0.4639, 0.8873, 0.6925, 0.7846, 0.7075, 0.806, 0.6992, 0.8099, 0.7049, 0.9278, 0.6941, 0.905, 0.7135, 0.9035, 0.7198, 0.9266, 0.6903, 0.879, 0.6941, 0.8538, 0.7135, 0.8522, 0.7113, 0.8773, 0.436, 0.893, 0.4568, 0.8804, 0.4639, 0.8873, 0.449, 0.9058, 0.7075, 0.806, 0.7249, 0.8243, 0.7096, 0.8314, 0.6992, 0.8099, 0.6941, 0.905, 0.6903, 0.879, 0.7113, 0.8773, 0.7135, 0.9035, 0.419, 0.9014, 0.436, 0.893, 0.449, 0.9058, 0.436, 0.9182, 0.7198, 0.9266, 0.7135, 0.9035, 0.737, 0.9028, 0.7378, 0.9261, 0.7113, 0.8773, 0.7135, 0.8522, 0.737, 0.8516, 0.7368, 0.8767, 0.449, 0.9058, 0.4639, 0.8873, 0.473, 0.8909, 0.4657, 0.9125, 0.6992, 0.8099, 0.7096, 0.8314, 0.693, 0.8314, 0.6903, 0.8099, 0.7135, 0.9035, 0.7113, 0.8773, 0.7368, 0.8767, 0.737, 0.9028, 0.7135, 0.8522, 0.7198, 0.8319, 0.7378, 0.8314, 0.737, 0.8516, 0.4639, 0.8873, 0.4785, 0.8655, 0.473, 0.8909, 0.6925, 0.7846, 0.6992, 0.8099, 0.6903, 0.8099, 0.2629, 0.8208, 0.2374, 0.8164, 0.2366, 0.7987, 0.2621, 0.8016, 0.6421, 0.7195, 0.6463, 0.7366, 0.6371, 0.7365, 0.6252, 0.7194, 0.6212, 0.9039, 0.6186, 0.9232, 0.6007, 0.9196, 0.6115, 0.9019, 0.2888, 0.8169, 0.2629, 0.8208, 0.2621, 0.8016, 0.288, 0.7991, 0.2374, 0.8164, 0.2162, 0.8043, 0.2156, 0.7908, 0.2366, 0.7987, 0.6463, 0.7366, 0.6463, 0.7598, 0.6371, 0.7365, 0.6225, 0.8793, 0.6212, 0.9039, 0.6115, 0.9019, 0.3111, 0.8052, 0.2888, 0.8169, 0.288, 0.7991, 0.3106, 0.7916, 0.6115, 0.9019, 0.6007, 0.9196, 0.5857, 0.9093, 0.6033, 0.8964, 0.288, 0.7991, 0.2621, 0.8016, 0.2618, 0.777, 0.2878, 0.7764, 0.2366, 0.7987, 0.2156, 0.7908, 0.2154, 0.7734, 0.2364, 0.776, 0.6371, 0.7365, 0.6463, 0.7598, 0.6291, 0.7402, 0.6225, 0.8793, 0.6115, 0.9019, 0.6033, 0.8964, 0.3106, 0.7916, 0.288, 0.7991, 0.2878, 0.7764, 0.3104, 0.7742, 0.2621, 0.8016, 0.2366, 0.7987, 0.2364, 0.776, 0.2618, 0.777, 0.6252, 0.7194, 0.6371, 0.7365, 0.6291, 0.7402, 0.6104, 0.7261, 0.2364, 0.776, 0.2154, 0.7734, 0.2156, 0.7548, 0.2366, 0.7517, 0.6291, 0.7402, 0.6463, 0.7598, 0.6234, 0.747, 0.6225, 0.8793, 0.6033, 0.8964, 0.598, 0.8881, 0.3104, 0.7742, 0.2878, 0.7764, 0.288, 0.7521, 0.3106, 0.7557, 0.2618, 0.777, 0.2364, 0.776, 0.2366, 0.7517, 0.2621, 0.7508, 0.6104, 0.7261, 0.6291, 0.7402, 0.6234, 0.747, 0.5998, 0.7387, 0.6033, 0.8964, 0.5857, 0.9093, 0.5759, 0.894, 0.598, 0.8881, 0.2878, 0.7764, 0.2618, 0.777, 0.2621, 0.7508, 0.288, 0.7521, 0.6225, 0.8793, 0.598, 0.8881, 0.5964, 0.8783, 0.3106, 0.7557, 0.288, 0.7521, 0.2888, 0.73, 0.3111, 0.7387, 0.2621, 0.7508, 0.2366, 0.7517, 0.2374, 0.7296, 0.2629, 0.7268, 0.5998, 0.7387, 0.6234, 0.747, 0.6208, 0.756, 0.595, 0.7553, 0.598, 0.8881, 0.5759, 0.894, 0.5728, 0.8759, 0.5964, 0.8783, 0.288, 0.7521, 0.2621, 0.7508, 0.2629, 0.7268, 0.2888, 0.73, 0.579, 0.7362, 0.5998, 0.7387, 0.595, 0.7553, 0.5728, 0.7578, 0.6234, 0.747, 0.6463, 0.7598, 0.6208, 0.756, 0.595, 0.7553, 0.6208, 0.756, 0.6218, 0.7657, 0.5968, 0.7733, 0.5964, 0.8783, 0.5728, 0.8759, 0.5769, 0.8579, 0.5986, 0.8686, 0.8201, 0.8242, 0.7944, 0.8272, 0.7904, 0.8077, 0.8165, 0.8062, 0.5728, 0.7578, 0.595, 0.7553, 0.5968, 0.7733, 0.5751, 0.7814, 0.6208, 0.756, 0.6463, 0.7598, 0.6218, 0.7657, 0.6225, 0.8793, 0.5964, 0.8783, 0.5986, 0.8686, 0.8439, 0.8134, 0.8201, 0.8242, 0.8165, 0.8062, 0.8411, 0.7996, 0.2629, 0.7268, 0.2374, 0.7296, 0.2385, 0.713, 0.2641, 0.7088, 0.5986, 0.8686, 0.5769, 0.8579, 0.5875, 0.8427, 0.6043, 0.8604, 0.8165, 0.8062, 0.7904, 0.8077, 0.789, 0.783, 0.8152, 0.7833, 0.5751, 0.7814, 0.5968, 0.7733, 0.6049, 0.79, 0.5857, 0.8032, 0.6218, 0.7657, 0.6463, 0.7598, 0.6261, 0.7747, 0.6225, 0.8793, 0.5986, 0.8686, 0.6043, 0.8604, 0.8411, 0.7996, 0.8165, 0.8062, 0.8152, 0.7833, 0.8401, 0.7821, 0.7904, 0.8077, 0.7669, 0.8041, 0.7656, 0.7812, 0.789, 0.783, 0.5968, 0.7733, 0.6218, 0.7657, 0.6261, 0.7747, 0.6049, 0.79, 0.6261, 0.7747, 0.6463, 0.7598, 0.6333, 0.7817, 0.6225, 0.8793, 0.6043, 0.8604, 0.6127, 0.8549, 0.8401, 0.7821, 0.8152, 0.7833, 0.8165, 0.7591, 0.8411, 0.7635, 0.789, 0.783, 0.7656, 0.7812, 0.7669, 0.757, 0.7904, 0.7568, 0.6049, 0.79, 0.6261, 0.7747, 0.6333, 0.7817, 0.6181, 0.8028, 0.6043, 0.8604, 0.5875, 0.8427, 0.603, 0.8326, 0.6127, 0.8549, 0.8152, 0.7833, 0.789, 0.783, 0.7904, 0.7568, 0.8165, 0.7591, 0.5857, 0.8032, 0.6049, 0.79, 0.6181, 0.8028, 0.6029, 0.8199, 0.8411, 0.7635, 0.8165, 0.7591, 0.8201, 0.7371, 0.8439, 0.7467, 0.7904, 0.7568, 0.7669, 0.757, 0.7706, 0.7351, 0.7944, 0.733, 0.6181, 0.8028, 0.6333, 0.7817, 0.6421, 0.7855, 0.6343, 0.8099, 0.6127, 0.8549, 0.603, 0.8326, 0.6212, 0.8291, 0.6225, 0.853, 0.8165, 0.7591, 0.7904, 0.7568, 0.7944, 0.733, 0.8201, 0.7371, 0.6029, 0.8199, 0.6181, 0.8028, 0.6343, 0.8099, 0.6242, 0.8291, 0.6333, 0.7817, 0.6463, 0.7598, 0.6421, 0.7855, 0.6225, 0.8793, 0.6127, 0.8549, 0.6225, 0.853])
me_cube_004.materials.append(mat_material_001)
me_cube_004.use_remesh_fix_poles = True
me_cube_004.use_remesh_preserve_attributes = False
me_cube_004.use_mirror_vertex_groups = False
me_cube_004.update()

# ---- objects
ob_light = bpy.data.objects.new('Light', light_light)
ob_camera = bpy.data.objects.new('Camera', cam_camera)
ob_cube_001 = bpy.data.objects.new('Cube.001', me_cube_004)

# ---- transforms, parenting, visibility, modifiers, constraints
ob_light.location = (4.076, 1.005, 5.904)
ob_light.rotation_euler = (0.6503, 0.05522, 1.866)
ob_light.lock_rotations_4d = False
ob_light.empty_display_type = 'ARROWS'
ob_light.color = (0.0, 0.0, 0.0, 0.0)
ob_light.lineart.crease_threshold = 0.0
ob_camera.location = (7.359, -6.926, 4.958)
ob_camera.rotation_euler = (1.109, 0.0, 0.8149)
ob_camera.lock_rotations_4d = False
ob_camera.empty_display_type = 'ARROWS'
ob_camera.color = (0.0, 0.0, 0.0, 0.0)
ob_camera.display_type = 'WIRE'
ob_camera.lineart.crease_threshold = 0.0
ob_cube_001.location = (0.1673, 0.001464, -0.8286)
ob_cube_001.scale = (1.743, 1.743, 1.743)
ob_cube_001.lineart.crease_threshold = 0.0
_m = ob_cube_001.modifiers.new('Subdivision', 'SUBSURF')
_m.uv_smooth = 'PRESERVE_CORNERS'
_m.levels = 2
_m.show_only_control_edges = False

# ---- collection membership
col_collection.objects.link(ob_light)
col_collection.objects.link(ob_camera)
col_collection.objects.link(ob_cube_001)

# ---- scene / render settings (as saved in the file)
scene.camera = ob_camera
scene.frame_start = 1; scene.frame_end = 250; scene.frame_set(1)
scene.render.engine = 'BLENDER_EEVEE_NEXT'
scene.cycles.use_denoising = False
scene.cycles.samples = 128
scene.cycles.sampling_pattern = 'TABULATED_SOBOL'
scene.cycles.use_adaptive_sampling = False
scene.cycles.use_light_tree = False
scene.view_settings.view_transform = 'Filmic'
scene.unit_settings.scale_length = 0.1
bpy.context.view_layer.update()

